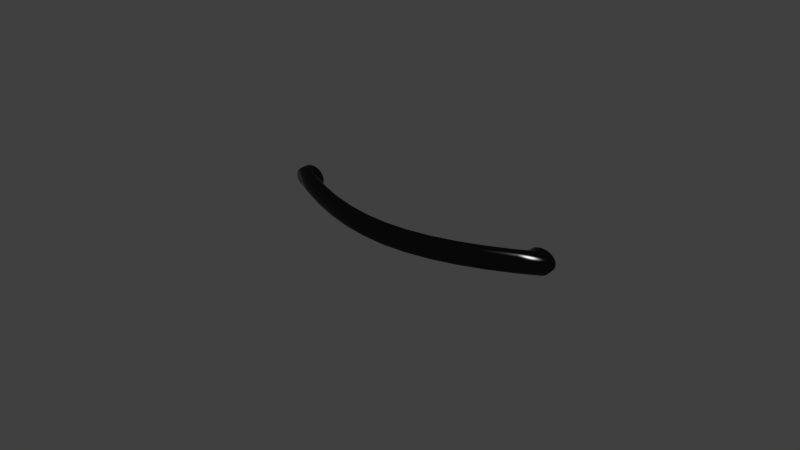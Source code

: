 # Source: 102.47.319.blend  (saved by Blender 2.78.0; exported with 4.5.12 LTS)
import bpy
from mathutils import Matrix  # noqa: F401  (used for matrix-valued properties, if any)

bpy.ops.wm.read_factory_settings(use_empty=True)
scene = bpy.context.scene
scene.name = 'Scene'

# ---- collections
col_collection_1 = bpy.data.collections.new('Collection 1'); scene.collection.children.link(col_collection_1)

# ---- materials (node trees are filled in below, after node groups)
mat_black_anodized_metal = bpy.data.materials.new('Black Anodized Metal')
mat_black_anodized_metal.alpha_threshold = 0.0
mat_black_anodized_metal.diffuse_color = (0.01096, 0.01096, 0.01096, 1.0)
mat_black_anodized_metal.roughness = 0.5
mat_black_anodized_metal.line_color = (0.0, 0.0, 0.0, 1.0)

# ---- node groups
ng_specularreflexion_005 = bpy.data.node_groups.new('SpecularReflexion.005', 'ShaderNodeTree')
_s = ng_specularreflexion_005.interface.new_socket(name='Shader', in_out='OUTPUT', socket_type='NodeSocketShader')
_s = ng_specularreflexion_005.interface.new_socket(name='Shader', in_out='INPUT', socket_type='NodeSocketShader')
_s = ng_specularreflexion_005.interface.new_socket(name='Fac', in_out='INPUT', socket_type='NodeSocketFloat')
_s.default_value = 0.03
_s.min_value = 0.0
_s.max_value = 1.0
_s = ng_specularreflexion_005.interface.new_socket(name='ColorSpec', in_out='INPUT', socket_type='NodeSocketColor')
_s.default_value = (0.8, 0.8, 0.8, 1.0)
_s = ng_specularreflexion_005.interface.new_socket(name='RoughReflex', in_out='INPUT', socket_type='NodeSocketFloat')
_s.default_value = 0.01
_s.min_value = 0.0
_s.max_value = 1.0
_N = ng_specularreflexion_005.nodes; _L = ng_specularreflexion_005.links
n0 = _N.new('ShaderNodeBsdfAnisotropic'); n0.name = 'Glossy BSDF.002'; n0.location = (-104, -59)
n0.width = 175
n0.distribution = 'BECKMANN'
n1 = _N.new('ShaderNodeMixShader'); n1.name = 'Mix Shader.001'; n1.location = (101, 59)
n1.width = 128
n2 = _N.new('NodeGroupOutput'); n2.name = 'Group Output'; n2.location = (299, 48)
n2.width = 118
n3 = _N.new('NodeGroupInput'); n3.name = 'Group Input'; n3.location = (-322, 47)
n4 = _N.new('ShaderNodeMath'); n4.name = 'Math'; n4.location = (0, 0)
n4.operation = 'POWER'
_L.new(n1.outputs[0], n2.inputs[0])
_L.new(n0.outputs[0], n1.inputs[2])
_L.new(n3.outputs[0], n1.inputs[1])
_L.new(n3.outputs[2], n0.inputs[0])
_L.new(n3.outputs[1], n1.inputs[0])
_L.new(n3.outputs[3], n4.inputs[0])
_L.new(n4.outputs[0], n0.inputs[1])
n2.is_active_output = True
ng_contrastglossy_005 = bpy.data.node_groups.new('ContrastGlossy.005', 'ShaderNodeTree')
_s = ng_contrastglossy_005.interface.new_socket(name='Shader', in_out='OUTPUT', socket_type='NodeSocketShader')
_s = ng_contrastglossy_005.interface.new_socket(name='MixFactor', in_out='INPUT', socket_type='NodeSocketFloat')
_s.default_value = 0.5
_s.min_value = 0.0
_s.max_value = 1.0
_s = ng_contrastglossy_005.interface.new_socket(name='BaseColor', in_out='INPUT', socket_type='NodeSocketColor')
_s.default_value = (0.5, 0.5, 0.5, 1.0)
_N = ng_contrastglossy_005.nodes; _L = ng_contrastglossy_005.links
n0 = _N.new('ShaderNodeMath'); n0.name = 'Add'; n0.location = (-15, 244)
n0.width = 130
n0.inputs[0].default_value = 0.1
n1 = _N.new('ShaderNodeBsdfAnisotropic'); n1.name = 'Glossy BSDF'; n1.location = (212, 75)
n1.width = 167
n1.distribution = 'BECKMANN'
n2 = _N.new('ShaderNodeMath'); n2.name = 'Add.001'; n2.location = (-174, 244)
n2.width = 128
n2.operation = 'MULTIPLY'
n2.inputs[1].default_value = 0.2
n3 = _N.new('ShaderNodeBrightContrast'); n3.name = 'Bright/Contrast'; n3.location = (-249, -22)
n3.inputs[1].default_value = -0.2
n4 = _N.new('ShaderNodeBrightContrast'); n4.name = 'Bright/Contrast.001'; n4.location = (-249, -142)
n4.width = 142
n4.inputs[1].default_value = 0.5
n5 = _N.new('ShaderNodeFresnel'); n5.name = 'Fresnel'; n5.location = (-415, 217)
n5.width = 150
n5.inputs[0].default_value = 2.0
n6 = _N.new('NodeGroupOutput'); n6.name = 'Group Output'; n6.location = (596, 139)
n7 = _N.new('ShaderNodeMix'); n7.name = 'Mix.001'; n7.location = (21, -123)
n7.width = 100
n7.data_type = 'RGBA'
n8 = _N.new('ShaderNodeMix'); n8.name = 'Mix'; n8.location = (21, 61)
n8.width = 100
n8.data_type = 'RGBA'
n9 = _N.new('ShaderNodeBsdfAnisotropic'); n9.name = 'Glossy BSDF.001'; n9.location = (214, -95)
n9.width = 165
n9.distribution = 'BECKMANN'
n10 = _N.new('ShaderNodeMixShader'); n10.name = 'Mix Shader'; n10.location = (431, 155)
n10.width = 131
n11 = _N.new('NodeGroupInput'); n11.name = 'Group Input'; n11.location = (-713, 79)
n12 = _N.new('ShaderNodeMath'); n12.name = 'Math'; n12.location = (0, 0)
n12.operation = 'POWER'
n13 = _N.new('ShaderNodeMath'); n13.name = 'Math.001'; n13.location = (0, 0)
n13.operation = 'POWER'
_L.new(n1.outputs[0], n10.inputs[1])
_L.new(n3.outputs[0], n8.inputs[6])
_L.new(n10.outputs[0], n6.inputs[0])
_L.new(n11.outputs[0], n10.inputs[0])
_L.new(n8.outputs[2], n1.inputs[0])
_L.new(n7.outputs[2], n9.inputs[0])
_L.new(n4.outputs[0], n7.inputs[7])
_L.new(n3.outputs[0], n7.inputs[6])
_L.new(n2.outputs[0], n0.inputs[1])
_L.new(n5.outputs[0], n8.inputs[0])
_L.new(n5.outputs[0], n7.inputs[0])
_L.new(n5.outputs[0], n2.inputs[0])
_L.new(n9.outputs[0], n10.inputs[2])
_L.new(n11.outputs[1], n3.inputs[0])
_L.new(n11.outputs[1], n4.inputs[0])
_L.new(n11.outputs[1], n8.inputs[7])
_L.new(n0.outputs[0], n12.inputs[0])
_L.new(n12.outputs[0], n1.inputs[1])
_L.new(n0.outputs[0], n13.inputs[0])
_L.new(n13.outputs[0], n9.inputs[1])
n6.is_active_output = True
ng_colors_005 = bpy.data.node_groups.new('Colors.005', 'ShaderNodeTree')
_s = ng_colors_005.interface.new_socket(name='White08', in_out='OUTPUT', socket_type='NodeSocketColor')
_s.default_value = (0.8, 0.8, 0.8, 1.0)
_s = ng_colors_005.interface.new_socket(name='Gray', in_out='OUTPUT', socket_type='NodeSocketColor')
_s.default_value = (0.4, 0.4, 0.4, 1.0)
_s = ng_colors_005.interface.new_socket(name='DarkGray', in_out='OUTPUT', socket_type='NodeSocketColor')
_s.default_value = (0.03475, 0.03475, 0.03475, 1.0)
_s = ng_colors_005.interface.new_socket(name='Yellow', in_out='OUTPUT', socket_type='NodeSocketColor')
_s.default_value = (0.8, 0.8, 0.0, 1.0)
_s = ng_colors_005.interface.new_socket(name='Orange', in_out='OUTPUT', socket_type='NodeSocketColor')
_s.default_value = (0.5, 0.2271, 0.0, 1.0)
_s = ng_colors_005.interface.new_socket(name='Red', in_out='OUTPUT', socket_type='NodeSocketColor')
_s.default_value = (0.467, 0.0, 0.0, 1.0)
_s = ng_colors_005.interface.new_socket(name='Pink', in_out='OUTPUT', socket_type='NodeSocketColor')
_s.default_value = (0.7, 0.3, 0.5, 1.0)
_s = ng_colors_005.interface.new_socket(name='DarkPink', in_out='OUTPUT', socket_type='NodeSocketColor')
_s.default_value = (0.4, 0.0, 0.2, 1.0)
_s = ng_colors_005.interface.new_socket(name='Purple', in_out='OUTPUT', socket_type='NodeSocketColor')
_s.default_value = (0.103, 0.0, 0.103, 1.0)
_s = ng_colors_005.interface.new_socket(name='Green', in_out='OUTPUT', socket_type='NodeSocketColor')
_s.default_value = (0.0, 0.1, 0.0, 1.0)
_s = ng_colors_005.interface.new_socket(name='Sky', in_out='OUTPUT', socket_type='NodeSocketColor')
_s.default_value = (0.0, 0.3, 0.8, 1.0)
_s = ng_colors_005.interface.new_socket(name='Blue', in_out='OUTPUT', socket_type='NodeSocketColor')
_s.default_value = (0.0, 0.0, 0.467, 1.0)
_s = ng_colors_005.interface.new_socket(name='DarkBlue', in_out='OUTPUT', socket_type='NodeSocketColor')
_s.default_value = (0.0, 0.0, 0.1, 1.0)
_N = ng_colors_005.nodes; _L = ng_colors_005.links
n0 = _N.new('ShaderNodeRGB'); n0.name = 'RGB.009'; n0.location = (-153, -127)
n0.label = 'Yellow'
n0.hide = True
n0.outputs[0].default_value = (0.8, 0.8, 0.0, 1.0)
n1 = _N.new('ShaderNodeRGB'); n1.name = 'RGB.010'; n1.location = (-150, -224)
n1.label = 'Pink'
n1.hide = True
n1.outputs[0].default_value = (0.7, 0.3, 0.5, 1.0)
n2 = _N.new('ShaderNodeRGB'); n2.name = 'RGB.006'; n2.location = (-11, -262)
n2.label = 'DarkPink'
n2.hide = True
n2.outputs[0].default_value = (0.4, 0.0, 0.2, 1.0)
n3 = _N.new('ShaderNodeRGB'); n3.name = 'RGB.005'; n3.location = (-149, -336)
n3.label = 'Green'
n3.hide = True
n3.outputs[0].default_value = (0.0, 0.1, 0.0, 1.0)
n4 = _N.new('ShaderNodeRGB'); n4.name = 'RGB'; n4.location = (-154, -51)
n4.label = 'White08'
n4.hide = True
n4.outputs[0].default_value = (0.8, 0.8, 0.8, 1.0)
n5 = _N.new('ShaderNodeRGB'); n5.name = 'RGB.007'; n5.location = (-8, -88)
n5.label = 'DarkGray'
n5.hide = True
n5.outputs[0].default_value = (0.03475, 0.03475, 0.03475, 1.0)
n6 = _N.new('ShaderNodeRGB'); n6.name = 'RGB.012'; n6.location = (-20, -161)
n6.label = 'Orange'
n6.hide = True
n6.outputs[0].default_value = (0.5, 0.2271, 0.0, 1.0)
n7 = _N.new('ShaderNodeRGB'); n7.name = 'RGB.001'; n7.location = (122, -202)
n7.label = 'Red'
n7.hide = True
n7.outputs[0].default_value = (0.467, 0.0, 0.0, 1.0)
n8 = _N.new('ShaderNodeRGB'); n8.name = 'RGB.003'; n8.location = (125, -323)
n8.label = 'Purple'
n8.hide = True
n8.outputs[0].default_value = (0.103, 0.0, 0.103, 1.0)
n9 = _N.new('ShaderNodeRGB'); n9.name = 'RGB.002'; n9.location = (119, -417)
n9.label = 'Blue'
n9.hide = True
n9.outputs[0].default_value = (0.0, 0.0, 0.467, 1.0)
n10 = _N.new('ShaderNodeRGB'); n10.name = 'RGB.011'; n10.location = (-154, -423)
n10.label = 'DarkBlue'
n10.hide = True
n10.outputs[0].default_value = (0.0, 0.0, 0.1, 1.0)
n11 = _N.new('NodeGroupOutput'); n11.name = 'Group Output'; n11.location = (247, -233)
n12 = _N.new('ShaderNodeRGB'); n12.name = 'RGB.008'; n12.location = (-116, -490)
n12.label = 'Sky'
n12.hide = True
n12.outputs[0].default_value = (0.0, 0.3, 0.8, 1.0)
n13 = _N.new('ShaderNodeRGB'); n13.name = 'RGB.004'; n13.location = (121, -46)
n13.label = 'Black'
n13.outputs[0].default_value = (0.0, 0.0, 0.0, 1.0)
_L.new(n4.outputs[0], n11.inputs[0])
_L.new(n13.outputs[0], n11.inputs[1])
_L.new(n5.outputs[0], n11.inputs[2])
_L.new(n0.outputs[0], n11.inputs[3])
_L.new(n3.outputs[0], n11.inputs[9])
_L.new(n7.outputs[0], n11.inputs[5])
_L.new(n1.outputs[0], n11.inputs[6])
_L.new(n2.outputs[0], n11.inputs[7])
_L.new(n8.outputs[0], n11.inputs[8])
_L.new(n12.outputs[0], n11.inputs[10])
_L.new(n9.outputs[0], n11.inputs[11])
_L.new(n10.outputs[0], n11.inputs[12])
_L.new(n6.outputs[0], n11.inputs[4])
n11.is_active_output = True

# ---- material node trees
mat_black_anodized_metal.use_nodes = True; mat_black_anodized_metal.node_tree.nodes.clear()
_N = mat_black_anodized_metal.node_tree.nodes; _L = mat_black_anodized_metal.node_tree.links
n0 = _N.new('ShaderNodeOutputMaterial'); n0.name = 'Material Output'; n0.location = (325, 69)
n0.width = 147
n1 = _N.new('ShaderNodeLayerWeight'); n1.name = 'Layer Weight'; n1.location = (-305, 45)
n1.width = 150
n2 = _N.new('ShaderNodeFresnel'); n2.name = 'Fresnel'; n2.location = (-461, 39)
n2.width = 135
n2.inputs[0].default_value = 1.45
n3 = _N.new('ShaderNodeGroup'); n3.name = 'NodeGroup'; n3.location = (102, 75)
n3.width = 188
n3.node_tree = ng_specularreflexion_005
n3.inputs[1].default_value = 0.05
n3.inputs[2].default_value = (0.8, 0.8, 0.8, 1.0)
n3.inputs[3].default_value = 0.08
n4 = _N.new('ShaderNodeGroup'); n4.name = 'NodeGroup.001'; n4.location = (-114, 31)
n4.width = 179
n4.node_tree = ng_contrastglossy_005
n5 = _N.new('ShaderNodeGroup'); n5.name = 'Colors'; n5.location = (-311, -81)
n5.width = 153
n5.node_tree = ng_colors_005
_L.new(n3.outputs[0], n0.inputs[0])
_L.new(n4.outputs[0], n3.inputs[0])
_L.new(n2.outputs[0], n1.inputs[0])
_L.new(n1.outputs[1], n4.inputs[0])
_L.new(n5.outputs[1], n4.inputs[1])
n0.is_active_output = True

# ---- world
world_world = bpy.data.worlds.new('World'); scene.world = world_world
world_world.color = (0.05088, 0.05088, 0.05088)
world_world.use_sun_shadow = False
world_world.sun_shadow_jitter_overblur = 0.0
world_world.cycles.sampling_method = 'NONE'
world_world.cycles.sample_map_resolution = 256

# ---- meshes
me_mesh = bpy.data.meshes.new('Mesh')
me_mesh.from_pydata([(-0.0762, -0.006367, -2.919e-10), (-0.06371, -0.01614, -1.847e-08), (-0.06369, -0.01611, 0.0008614), (-0.07617, -0.006339, 0.0008614), (-0.07617, -0.006339, -0.0008614), (-0.06369, -0.01611, -0.0008615), (-0.05115, -0.02477, -3.343e-08), (-0.05113, -0.02474, 0.0008614), (-0.07615, -0.006323, 0.001023), (-0.06361, -0.01602, 0.001688), (-0.07599, -0.006323, 0.001688), (-0.07599, -0.006323, -0.001688), (-0.06361, -0.01602, -0.001688), (-0.07615, -0.006323, -0.001023), (-0.05113, -0.02474, -0.0008615), (-0.03849, -0.03189, -4.517e-08), (-0.03847, -0.03186, 0.0008614), (-0.05106, -0.02465, 0.001688), (-0.06348, -0.01588, 0.002471), (-0.07568, -0.006323, 0.002471), (-0.07568, -0.006323, -0.002471), (-0.06348, -0.01588, -0.002471), (-0.05106, -0.02465, -0.001688), (-0.03847, -0.03186, -0.0008615), (-0.02573, -0.03725, -5.363e-08), (-0.02572, -0.03722, 0.0008614), (-0.03842, -0.03176, 0.001688), (-0.05095, -0.0245, 0.002471), (-0.06331, -0.01569, 0.003204), (-0.07525, -0.006323, 0.003205), (-0.07525, -0.006323, -0.003205), (-0.06331, -0.01569, -0.003205), (-0.05095, -0.0245, -0.002471), (-0.03842, -0.03176, -0.001688), (-0.02572, -0.03722, -0.0008615), (-0.01289, -0.04069, -5.875e-08), (-0.01289, -0.04065, 0.0008614), (-0.02568, -0.03711, 0.001688), (-0.03833, -0.03161, 0.002471), (-0.0508, -0.0243, 0.003204), (-0.0631, -0.01546, 0.00388), (-0.07472, -0.006323, 0.00388), (-0.07472, -0.006323, -0.00388), (-0.0631, -0.01546, -0.00388), (-0.0508, -0.0243, -0.003205), (-0.03833, -0.03161, -0.002471), (-0.02568, -0.03711, -0.001688), (-0.01289, -0.04065, -0.0008615), (7.356e-09, -0.04188, -6.048e-08), (7.439e-09, -0.04184, 0.0008614), (-0.01287, -0.04054, 0.001688), (-0.02562, -0.03694, 0.002471), (-0.03821, -0.0314, 0.003204), (-0.05062, -0.02405, 0.00388), (-0.06285, -0.01518, 0.00449), (-0.0741, -0.006323, 0.00449), (-0.0741, -0.006323, -0.00449), (-0.06285, -0.01518, -0.00449), (-0.05062, -0.02405, -0.00388), (-0.03821, -0.0314, -0.003205), (-0.02562, -0.03694, -0.002471), (-0.01287, -0.04054, -0.001688), (7.4e-09, -0.04184, -0.0008615), (0.01289, -0.04069, -5.88e-08), (0.01289, -0.04065, 0.0008614), (7.514e-09, -0.04173, 0.001688), (-0.01283, -0.04036, 0.002471), (-0.02554, -0.03672, 0.003204), (-0.03807, -0.03113, 0.00388), (-0.0504, -0.02376, 0.00449), (-0.06256, -0.01487, 0.005027), (-0.07339, -0.006325, 0.005027), (-0.07339, -0.006325, -0.005027), (-0.06256, -0.01487, -0.005027), (-0.0504, -0.02376, -0.00449), (-0.02554, -0.03672, -0.003205), (-0.01283, -0.04036, -0.002471), (7.234e-09, -0.04173, -0.001688), (0.01289, -0.04065, -0.0008615), (0.02573, -0.03725, -5.374e-08), (0.02572, -0.03722, 0.0008614), (0.01287, -0.04054, 0.001688), (7.446e-09, -0.04155, 0.002471), (-0.01279, -0.04012, 0.003204), (-0.02544, -0.03644, 0.00388), (-0.03789, -0.03082, 0.00449), (-0.05016, -0.02343, 0.005027), (-0.06224, -0.01453, 0.005483), (-0.07261, -0.006329, 0.005483), (-0.07261, -0.006329, -0.005483), (-0.06224, -0.01453, -0.005483), (-0.05016, -0.02343, -0.005027), (-0.03807, -0.03113, -0.00388), (-0.01279, -0.04012, -0.003205), (7.13e-09, -0.04155, -0.002471), (0.01287, -0.04054, -0.001688), (0.02572, -0.03722, -0.0008615), (0.03849, -0.03189, -4.533e-08), (0.03847, -0.03186, 0.0008614), (0.02568, -0.03711, 0.001688), (0.01283, -0.04036, 0.002471), (7.369e-09, -0.04131, 0.003204), (-0.01274, -0.03983, 0.00388), (-0.02531, -0.03612, 0.00449), (-0.0377, -0.03047, 0.005027), (-0.04989, -0.02306, 0.005483), (-0.0619, -0.01415, 0.005851), (-0.07175, -0.006336, 0.005851), (-0.07175, -0.006336, -0.005851), (-0.0619, -0.01415, -0.005851), (-0.04989, -0.02306, -0.005483), (-0.03789, -0.03082, -0.00449), (-0.02544, -0.03644, -0.00388), (-0.01274, -0.03983, -0.00388), (7.021e-09, -0.04131, -0.003205), (0.01283, -0.04036, -0.002471), (0.02568, -0.03711, -0.001688), (0.03847, -0.03186, -0.0008615), (0.05115, -0.02477, -3.364e-08), (0.05113, -0.02474, 0.0008614), (0.03842, -0.03176, 0.001688), (0.02562, -0.03694, 0.002471), (0.01279, -0.04012, 0.003204), (7.371e-09, -0.041, 0.00388), (-0.01267, -0.03948, 0.00449), (-0.02518, -0.03575, 0.005027), (-0.03748, -0.03008, 0.005483), (-0.04959, -0.02266, 0.005851), (-0.06154, -0.01375, 0.006123), (-0.07084, -0.006346, 0.006123), (-0.07084, -0.006346, -0.006123), (-0.06154, -0.01375, -0.006123), (-0.04959, -0.02266, -0.005851), (-0.0377, -0.03047, -0.005027), (-0.02531, -0.03612, -0.00449), (7.093e-09, -0.041, -0.00388), (0.01279, -0.04012, -0.003205), (0.02562, -0.03694, -0.002471), (0.03842, -0.03176, -0.001688), (0.05113, -0.02474, -0.0008615), (0.06371, -0.01614, -1.871e-08), (0.06369, -0.01611, 0.0008614), (0.05106, -0.02465, 0.001688), (0.03833, -0.03161, 0.002471), (0.02554, -0.03672, 0.003204), (0.01274, -0.03983, 0.00388), (7.364e-09, -0.04065, 0.00449), (-0.0126, -0.03908, 0.005027), (-0.02502, -0.03533, 0.005483), (-0.03724, -0.02965, 0.005851), (-0.04928, -0.02223, 0.006123), (-0.06115, -0.01333, 0.006292), (-0.06989, -0.006359, 0.006292), (-0.06989, -0.006359, -0.006292), (-0.06115, -0.01333, -0.006292), (-0.04928, -0.02223, -0.006123), (-0.03724, -0.02965, -0.005851), (-0.03748, -0.03008, -0.005483), (-0.01267, -0.03948, -0.00449), (6.89e-09, -0.04065, -0.00449), (0.01274, -0.03983, -0.00388), (0.02554, -0.03672, -0.003205), (0.03833, -0.03161, -0.002471), (0.05106, -0.02465, -0.001688), (0.06369, -0.01611, -0.0008615), (0.0762, -0.006367, -5.633e-10), (0.07617, -0.006339, 0.0008614), (0.06361, -0.01602, 0.001688), (0.05095, -0.0245, 0.002471), (0.03821, -0.0314, 0.003204), (0.02544, -0.03644, 0.00388), (0.01267, -0.03948, 0.00449), (7.217e-09, -0.04024, 0.005027), (-0.01252, -0.03864, 0.005483), (-0.02486, -0.03488, 0.005851), (-0.03699, -0.02919, 0.006123), (-0.04894, -0.02178, 0.006292), (-0.06075, -0.01289, 0.00635), (-0.06889, -0.006377, 0.00635), (-0.06889, -0.006377, -0.00635), (-0.06075, -0.01289, -0.00635), (-0.04894, -0.02178, -0.006292), (-0.03699, -0.02919, -0.006123), (-0.02502, -0.03533, -0.005483), (-0.02518, -0.03575, -0.005027), (-0.0126, -0.03908, -0.005027), (6.82e-09, -0.04024, -0.005027), (0.01267, -0.03948, -0.00449), (0.02544, -0.03644, -0.00388), (0.03821, -0.0314, -0.003205), (0.05095, -0.0245, -0.002471), (0.06361, -0.01602, -0.001688), (0.07617, -0.006339, -0.0008614), (0.07599, -0.006323, 0.001688), (0.07615, -0.006323, 0.001023), (0.06348, -0.01588, 0.002471), (0.0508, -0.0243, 0.003204), (0.03807, -0.03113, 0.00388), (0.02531, -0.03612, 0.00449), (0.0126, -0.03908, 0.005027), (7.334e-09, -0.03979, 0.005483), (-0.01244, -0.03816, 0.005851), (-0.02468, -0.03439, 0.006123), (-0.03673, -0.02871, 0.006292), (-0.0486, -0.02131, 0.00635), (-0.06034, -0.01245, 0.006292), (-0.06789, -0.006397, 0.006292), (-0.06789, -0.006397, -0.006292), (-0.06034, -0.01245, -0.006292), (-0.0486, -0.02131, -0.00635), (-0.03673, -0.02871, -0.006292), (-0.02468, -0.03439, -0.006123), (-0.02486, -0.03488, -0.005851), (-0.01252, -0.03864, -0.005483), (6.747e-09, -0.03979, -0.005483), (0.0126, -0.03908, -0.005027), (0.02531, -0.03612, -0.00449), (0.0508, -0.0243, -0.003205), (0.06348, -0.01588, -0.002471), (0.07615, -0.006323, -0.001023), (0.07599, -0.006323, -0.001688), (0.07568, -0.006323, 0.002471), (0.06331, -0.01569, 0.003204), (0.05062, -0.02405, 0.00388), (0.03789, -0.03082, 0.00449), (0.02518, -0.03575, 0.005027), (0.01252, -0.03864, 0.005483), (7.089e-09, -0.03931, 0.005851), (-0.01235, -0.03765, 0.006123), (-0.02449, -0.03388, 0.006292), (-0.03645, -0.02821, 0.00635), (-0.04825, -0.02084, 0.006292), (-0.05996, -0.01203, 0.006123), (-0.06693, -0.006421, 0.006123), (-0.06693, -0.006421, -0.006123), (-0.05996, -0.01203, -0.006123), (-0.04825, -0.02084, -0.006292), (-0.03645, -0.02821, -0.00635), (-0.02449, -0.03388, -0.006292), (-0.01235, -0.03765, -0.006123), (-0.01244, -0.03816, -0.005851), (6.485e-09, -0.03931, -0.005851), (0.01252, -0.03864, -0.005483), (0.03807, -0.03113, -0.00388), (0.06331, -0.01569, -0.003205), (0.07568, -0.006323, -0.002471), (0.07525, -0.006323, 0.003205), (0.0631, -0.01546, 0.00388), (0.0504, -0.02376, 0.00449), (0.0377, -0.03047, 0.005027), (0.02502, -0.03533, 0.005483), (0.01244, -0.03816, 0.005851), (7.11e-09, -0.03879, 0.006123), (-0.01225, -0.03712, 0.006292), (-0.0243, -0.03335, 0.00635), (-0.03617, -0.02771, 0.006292), (-0.04792, -0.02039, 0.006123), (-0.05959, -0.01163, 0.005851), (-0.06602, -0.006445, 0.005851), (-0.06602, -0.006445, -0.005851), (-0.05959, -0.01163, -0.005851), (-0.04792, -0.02039, -0.006123), (-0.03617, -0.02771, -0.006292), (-0.0243, -0.03335, -0.00635), (-0.01225, -0.03712, -0.006292), (6.493e-09, -0.03879, -0.006123), (0.01244, -0.03816, -0.005851), (0.02502, -0.03533, -0.005483), (0.02518, -0.03575, -0.005027), (0.03789, -0.03082, -0.00449), (0.05062, -0.02405, -0.00388), (0.0631, -0.01546, -0.00388), (0.07525, -0.006323, -0.003205), (0.07472, -0.006323, 0.00388), (0.06285, -0.01518, 0.00449), (0.05016, -0.02343, 0.005027), (0.03748, -0.03008, 0.005483), (0.02486, -0.03488, 0.005851), (0.01235, -0.03765, 0.006123), (6.922e-09, -0.03824, 0.006292), (-0.01215, -0.03656, 0.00635), (-0.0241, -0.03281, 0.006292), (-0.0359, -0.02723, 0.006123), (-0.0476, -0.01997, 0.005851), (-0.05925, -0.01126, 0.005483), (-0.06516, -0.006471, 0.005483), (-0.06516, -0.006471, -0.005483), (-0.05925, -0.01126, -0.005483), (-0.0476, -0.01997, -0.005851), (-0.0359, -0.02723, -0.006123), (-0.0241, -0.03281, -0.006292), (-0.01215, -0.03656, -0.00635), (6.366e-09, -0.03824, -0.006292), (0.01235, -0.03765, -0.006123), (0.02486, -0.03488, -0.005851), (0.0377, -0.03047, -0.005027), (0.0504, -0.02376, -0.00449), (0.06285, -0.01518, -0.00449), (0.07472, -0.006323, -0.00388), (0.0741, -0.006323, 0.00449), (0.06256, -0.01487, 0.005027), (0.04989, -0.02306, 0.005483), (0.03724, -0.02965, 0.005851), (0.02468, -0.03439, 0.006123), (0.01225, -0.03712, 0.006292), (6.797e-09, -0.03767, 0.00635), (-0.01205, -0.03599, 0.006292), (-0.02392, -0.0323, 0.006123), (-0.03565, -0.02677, 0.005851), (-0.04731, -0.01957, 0.005483), (-0.05893, -0.01091, 0.005027), (-0.06438, -0.006497, 0.005027), (-0.06438, -0.006497, -0.005027), (-0.05893, -0.01091, -0.005027), (-0.04731, -0.01957, -0.005483), (-0.03565, -0.02677, -0.005851), (-0.02392, -0.0323, -0.006123), (-0.01205, -0.03599, -0.006292), (6.238e-09, -0.03767, -0.00635), (0.01225, -0.03712, -0.006292), (0.02468, -0.03439, -0.006123), (0.03748, -0.03008, -0.005483), (0.05016, -0.02343, -0.005027), (0.06256, -0.01487, -0.005027), (0.0741, -0.006323, -0.00449), (0.07339, -0.006325, 0.005027), (0.06224, -0.01453, 0.005483), (0.04959, -0.02266, 0.005851), (0.03699, -0.02919, 0.006123), (0.02449, -0.03388, 0.006292), (0.01215, -0.03656, 0.00635), (6.669e-09, -0.03709, 0.006292), (-0.01195, -0.03546, 0.006123), (-0.02374, -0.03181, 0.005851), (-0.03542, -0.02634, 0.005483), (-0.04704, -0.0192, 0.005027), (-0.05865, -0.01061, 0.00449), (-0.06367, -0.006522, 0.00449), (-0.06367, -0.006522, -0.00449), (-0.05865, -0.01061, -0.00449), (-0.04704, -0.0192, -0.005027), (-0.02374, -0.03181, -0.005851), (-0.01195, -0.03546, -0.006123), (6.113e-09, -0.03709, -0.006292), (0.01215, -0.03656, -0.00635), (0.02449, -0.03388, -0.006292), (0.03699, -0.02919, -0.006123), (0.03724, -0.02965, -0.005851), (0.04989, -0.02306, -0.005483), (0.06224, -0.01453, -0.005483), (0.07339, -0.006325, -0.005027), (0.07261, -0.006329, 0.005483), (0.0619, -0.01415, 0.005851), (0.04928, -0.02223, 0.006123), (0.03673, -0.02871, 0.006292), (0.0243, -0.03335, 0.00635), (0.01205, -0.03599, 0.006292), (6.541e-09, -0.03655, 0.006123), (-0.01186, -0.03495, 0.005851), (-0.02357, -0.03136, 0.005483), (-0.0352, -0.02595, 0.005027), (-0.04679, -0.01887, 0.00449), (-0.0584, -0.01033, 0.00388), (-0.06305, -0.006545, 0.00388), (-0.06305, -0.006545, -0.00388), (-0.0584, -0.01033, -0.00388), (-0.03542, -0.02634, -0.005483), (-0.01186, -0.03495, -0.005851), (5.925e-09, -0.03655, -0.006123), (0.01205, -0.03599, -0.006292), (0.0243, -0.03335, -0.00635), (0.03673, -0.02871, -0.006292), (0.04928, -0.02223, -0.006123), (0.04959, -0.02266, -0.005851), (0.0619, -0.01415, -0.005851), (0.07261, -0.006329, -0.005483), (0.07175, -0.006336, 0.005851), (0.06154, -0.01375, 0.006123), (0.04894, -0.02178, 0.006292), (0.03645, -0.02821, 0.00635), (0.0241, -0.03281, 0.006292), (0.01195, -0.03546, 0.006123), (6.55e-09, -0.03602, 0.005851), (-0.01177, -0.03447, 0.005483), (-0.02342, -0.03094, 0.005027), (-0.035, -0.02559, 0.00449), (-0.04658, -0.01858, 0.00388), (-0.05818, -0.0101, 0.003204), (-0.06252, -0.006566, 0.003205), (-0.06252, -0.006566, -0.003205), (-0.05818, -0.0101, -0.003205), (-0.04679, -0.01887, -0.00449), (-0.0352, -0.02595, -0.005027), (-0.02357, -0.03136, -0.005483), (-0.01177, -0.03447, -0.005483), (5.946e-09, -0.03602, -0.005851), (0.01195, -0.03546, -0.006123), (0.0241, -0.03281, -0.006292), (0.03645, -0.02821, -0.00635), (0.04894, -0.02178, -0.006292), (0.06154, -0.01375, -0.006123), (0.07175, -0.006336, -0.005851), (0.07084, -0.006346, 0.006123), (0.06115, -0.01333, 0.006292), (0.0486, -0.02131, 0.00635), (0.03617, -0.02771, 0.006292), (0.02392, -0.0323, 0.006123), (0.01186, -0.03495, 0.005851), (6.288e-09, -0.03554, 0.005483), (-0.0117, -0.03403, 0.005027), (-0.02328, -0.03056, 0.00449), (-0.03483, -0.02528, 0.00388), (-0.04639, -0.01834, 0.003204), (-0.05801, -0.009915, 0.002471), (-0.06209, -0.006584, 0.002471), (-0.06209, -0.006584, -0.002471), (-0.05801, -0.009915, -0.002471), (-0.04658, -0.01858, -0.00388), (-0.02342, -0.03094, -0.005027), (5.701e-09, -0.03554, -0.005483), (0.01186, -0.03495, -0.005851), (0.02392, -0.0323, -0.006123), (0.03617, -0.02771, -0.006292), (0.0486, -0.02131, -0.00635), (0.06115, -0.01333, -0.006292), (0.07084, -0.006346, -0.006123), (0.06989, -0.006359, 0.006292), (0.06075, -0.01289, 0.00635), (0.04825, -0.02084, 0.006292), (0.0359, -0.02723, 0.006123), (0.02374, -0.03181, 0.005851), (0.01177, -0.03447, 0.005483), (6.215e-09, -0.03509, 0.005027), (-0.01162, -0.03363, 0.00449), (-0.02316, -0.03023, 0.00388), (-0.03468, -0.02502, 0.003204), (-0.04624, -0.01814, 0.002471), (-0.05788, -0.009778, 0.001688), (-0.06178, -0.006597, 0.001688), (-0.06178, -0.006597, -0.001688), (-0.05788, -0.009778, -0.001688), (-0.04624, -0.01814, -0.002471), (-0.04639, -0.01834, -0.003205), (-0.035, -0.02559, -0.00449), (-0.0117, -0.03403, -0.005027), (5.818e-09, -0.03509, -0.005027), (0.01177, -0.03447, -0.005483), (0.02374, -0.03181, -0.005851), (0.0359, -0.02723, -0.006123), (0.04825, -0.02084, -0.006292), (0.06075, -0.01289, -0.00635), (0.06989, -0.006359, -0.006292), (0.06889, -0.006377, 0.00635), (0.06034, -0.01245, 0.006292), (0.04792, -0.02039, 0.006123), (0.03565, -0.02677, 0.005851), (0.02357, -0.03136, 0.005483), (0.0117, -0.03403, 0.005027), (6.145e-09, -0.03468, 0.00449), (-0.01156, -0.03328, 0.00388), (-0.02306, -0.02994, 0.003204), (-0.03456, -0.0248, 0.002471), (-0.04613, -0.01799, 0.001688), (-0.05781, -0.009692, 0.0008614), (-0.06158, -0.006605, 0.0008614), (-0.06158, -0.006605, -0.0008614), (-0.05781, -0.009692, -0.0008614), (-0.04613, -0.01799, -0.001688), (-0.03468, -0.02502, -0.003205), (-0.03483, -0.02528, -0.00388), (-0.02328, -0.03056, -0.00449), (-0.01162, -0.03363, -0.00449), (5.671e-09, -0.03468, -0.00449), (0.0117, -0.03403, -0.005027), (0.02357, -0.03136, -0.005483), (0.03565, -0.02677, -0.005851), (0.04792, -0.02039, -0.006123), (0.06034, -0.01245, -0.006292), (0.06889, -0.006377, -0.00635), (0.06789, -0.006397, 0.006292), (0.05996, -0.01203, 0.006123), (0.0476, -0.01997, 0.005851), (0.03542, -0.02634, 0.005483), (0.02342, -0.03094, 0.005027), (0.01162, -0.03363, 0.00449), (5.942e-09, -0.03433, 0.00388), (-0.01151, -0.03298, 0.003204), (-0.02298, -0.02972, 0.002471), (-0.03448, -0.02465, 0.001688), (-0.04607, -0.0179, 0.0008614), (-0.05778, -0.009663, -5.205e-09), (-0.06151, -0.006609, 2.207e-10), (-0.04607, -0.0179, -0.0008615), (-0.03448, -0.02465, -0.001688), (-0.03456, -0.0248, -0.002471), (-0.01156, -0.03328, -0.00388), (5.664e-09, -0.03433, -0.00388), (0.01162, -0.03363, -0.00449), (0.0476, -0.01997, -0.005851), (0.05996, -0.01203, -0.006123), (0.06789, -0.006397, -0.006292), (0.06693, -0.006421, 0.006123), (0.05959, -0.01163, 0.005851), (0.04731, -0.01957, 0.005483), (0.0352, -0.02595, 0.005027), (0.02328, -0.03056, 0.00449), (0.01156, -0.03328, 0.00388), (6.014e-09, -0.03402, 0.003204), (-0.01146, -0.03274, 0.002471), (-0.02291, -0.02955, 0.001688), (-0.03442, -0.02455, 0.0008614), (-0.04604, -0.01787, -1.915e-08), (-0.03442, -0.02455, -0.0008615), (-0.02291, -0.02955, -0.001688), (-0.02298, -0.02972, -0.002471), (-0.02306, -0.02994, -0.003205), (-0.02316, -0.03023, -0.00388), (-0.01151, -0.03298, -0.003205), (5.665e-09, -0.03402, -0.003205), (0.01156, -0.03328, -0.00388), (0.02342, -0.03094, -0.005027), (0.03542, -0.02634, -0.005483), (0.05959, -0.01163, -0.005851), (0.06693, -0.006421, -0.006123), (0.06602, -0.006445, 0.005851), (0.05925, -0.01126, 0.005483), (0.04704, -0.0192, 0.005027), (0.035, -0.02559, 0.00449), (0.02316, -0.03023, 0.00388), (0.01151, -0.03298, 0.003204), (5.905e-09, -0.03378, 0.002471), (-0.01143, -0.03257, 0.001688), (-0.02288, -0.02944, 0.0008614), (-0.0344, -0.02452, -2.989e-08), (-0.02288, -0.02944, -0.0008615), (-0.01143, -0.03257, -0.001688), (-0.01146, -0.03274, -0.002471), (5.589e-09, -0.03378, -0.002471), (0.01151, -0.03298, -0.003205), (0.02328, -0.03056, -0.00449), (0.04731, -0.01957, -0.005483), (0.05925, -0.01126, -0.005483), (0.06602, -0.006445, -0.005851), (0.06516, -0.006471, 0.005483), (0.05893, -0.01091, 0.005027), (0.04679, -0.01887, 0.00449), (0.03483, -0.02528, 0.00388), (0.02306, -0.02994, 0.003204), (0.01146, -0.03274, 0.002471), (5.801e-09, -0.0336, 0.001688), (-0.01141, -0.03246, 0.0008614), (-0.02286, -0.02941, -3.75e-08), (-0.01141, -0.03246, -0.0008615), (5.52e-09, -0.0336, -0.001688), (0.01146, -0.03274, -0.002471), (0.02316, -0.03023, -0.00388), (0.0352, -0.02595, -0.005027), (0.04704, -0.0192, -0.005027), (0.05893, -0.01091, -0.005027), (0.06516, -0.006471, -0.005483), (0.06438, -0.006497, 0.005027), (0.05865, -0.01061, 0.00449), (0.04658, -0.01858, 0.00388), (0.03468, -0.02502, 0.003204), (0.02298, -0.02972, 0.002471), (0.01143, -0.03257, 0.001688), (5.635e-09, -0.03349, 0.0008614), (-0.01141, -0.03242, -4.201e-08), (5.596e-09, -0.03349, -0.0008615), (0.01143, -0.03257, -0.001688), (0.02298, -0.02972, -0.002471), (0.02306, -0.02994, -0.003205), (0.035, -0.02559, -0.00449), (0.04679, -0.01887, -0.00449), (0.06438, -0.006497, -0.005027), (0.06367, -0.006522, 0.00449), (0.0584, -0.01033, 0.00388), (0.04639, -0.01834, 0.003204), (0.03456, -0.0248, 0.002471), (0.02291, -0.02955, 0.001688), (0.01141, -0.03246, 0.0008614), (5.679e-09, -0.03345, -4.349e-08), (0.01141, -0.03246, -0.0008615), (0.02291, -0.02955, -0.001688), (0.03468, -0.02502, -0.003205), (0.03483, -0.02528, -0.00388), (0.05865, -0.01061, -0.00449), (0.06367, -0.006522, -0.00449), (0.06305, -0.006545, 0.00388), (0.05818, -0.0101, 0.003204), (0.04624, -0.01814, 0.002471), (0.03448, -0.02465, 0.001688), (0.02288, -0.02944, 0.0008614), (0.01141, -0.03242, -4.196e-08), (0.02288, -0.02944, -0.0008615), (0.03448, -0.02465, -0.001688), (0.03456, -0.0248, -0.002471), (0.04658, -0.01858, -0.00388), (0.0584, -0.01033, -0.00388), (0.06305, -0.006545, -0.00388), (0.06252, -0.006566, 0.003205), (0.05801, -0.009915, 0.002471), (0.04613, -0.01799, 0.001688), (0.03442, -0.02455, 0.0008614), (0.02286, -0.02941, -3.739e-08), (0.03442, -0.02455, -0.0008615), (0.04613, -0.01799, -0.001688), (0.04624, -0.01814, -0.002471), (0.04639, -0.01834, -0.003205), (0.05818, -0.0101, -0.003205), (0.06252, -0.006566, -0.003205), (0.06209, -0.006584, 0.002471), (0.05788, -0.009778, 0.001688), (0.04607, -0.0179, 0.0008614), (0.0344, -0.02452, -2.973e-08), (0.04607, -0.0179, -0.0008615), (0.05788, -0.009778, -0.001688), (0.05801, -0.009915, -0.002471), (0.06209, -0.006584, -0.002471), (0.06178, -0.006597, 0.001688), (0.05781, -0.009692, 0.0008614), (0.04604, -0.01787, -1.894e-08), (0.05781, -0.009692, -0.0008614), (0.06178, -0.006597, -0.001688), (0.06158, -0.006605, 0.0008614), (0.05778, -0.009663, -4.965e-09), (0.06158, -0.006605, -0.0008614), (0.06151, -0.006609, 4.704e-10), (0.0762, -0.0002361, -5.633e-10), (0.07617, -0.0002081, 0.0008614), (0.07617, -0.0002081, -0.0008614), (0.07599, -0.000192, 0.001688), (0.07615, -0.000192, 0.001023), (0.07615, -0.000192, -0.001023), (0.07599, -0.000192, -0.001688), (0.07568, -0.000192, 0.002471), (0.07568, -0.000192, -0.002471), (0.07525, -0.000192, 0.003205), (0.07525, -0.000192, -0.003205), (0.07472, -0.000192, 0.00388), (0.07472, -0.000192, -0.00388), (0.0741, -0.0001922, 0.00449), (0.0741, -0.0001922, -0.00449), (0.07339, -0.000194, 0.005027), (0.07339, -0.000194, -0.005027), (0.07261, -0.0001981, 0.005483), (0.07261, -0.0001981, -0.005483), (0.07175, -0.000205, 0.005851), (0.07175, -0.000205, -0.005851), (0.07084, -0.000215, 0.006123), (0.07084, -0.000215, -0.006123), (0.06989, -0.0002286, 0.006292), (0.06989, -0.0002286, -0.006292), (0.06889, -0.0002459, 0.00635), (0.06889, -0.0002459, -0.00635), (0.06789, -0.0002667, 0.006292), (0.06789, -0.0002667, -0.006292), (0.06693, -0.0002897, 0.006123), (0.06693, -0.0002897, -0.006123), (0.06602, -0.0003144, 0.005851), (0.06602, -0.0003144, -0.005851), (0.06516, -0.0003401, 0.005483), (0.06516, -0.0003401, -0.005483), (0.06438, -0.0003658, 0.005027), (0.06438, -0.0003658, -0.005027), (0.06367, -0.0003908, 0.00449), (0.06367, -0.0003908, -0.00449), (0.06305, -0.0004141, 0.00388), (0.06305, -0.000414, -0.00388), (0.06252, -0.0004352, 0.003205), (0.06252, -0.0004352, -0.003205), (0.06209, -0.0004529, 0.002471), (0.06209, -0.0004529, -0.002471), (0.06178, -0.0004662, 0.001688), (0.06178, -0.0004662, -0.001688), (0.06158, -0.0004747, 0.0008614), (0.06158, -0.0004747, -0.0008614), (0.06151, -0.0004777, 4.704e-10), (-0.0762, -0.0002369, -2.919e-10), (-0.07617, -0.0002088, 0.0008614), (-0.07617, -0.0002088, -0.0008614), (-0.07615, -0.0001928, 0.001023), (-0.07599, -0.0001928, 0.001688), (-0.07599, -0.0001928, -0.001688), (-0.07615, -0.0001928, -0.001023), (-0.07568, -0.0001928, 0.002471), (-0.07568, -0.0001928, -0.002471), (-0.07525, -0.0001928, 0.003205), (-0.07525, -0.0001928, -0.003205), (-0.07472, -0.0001928, 0.00388), (-0.07472, -0.0001928, -0.00388), (-0.0741, -0.000193, 0.00449), (-0.0741, -0.000193, -0.00449), (-0.07339, -0.0001948, 0.005027), (-0.07339, -0.0001948, -0.005027), (-0.07261, -0.0001989, 0.005483), (-0.07261, -0.0001988, -0.005483), (-0.07175, -0.0002058, 0.005851), (-0.07175, -0.0002057, -0.005851), (-0.07084, -0.0002158, 0.006123), (-0.07084, -0.0002158, -0.006123), (-0.06989, -0.0002294, 0.006292), (-0.06989, -0.0002293, -0.006292), (-0.06889, -0.0002467, 0.00635), (-0.06889, -0.0002467, -0.00635), (-0.06789, -0.0002675, 0.006292), (-0.06789, -0.0002674, -0.006292), (-0.06693, -0.0002905, 0.006123), (-0.06693, -0.0002905, -0.006123), (-0.06602, -0.0003152, 0.005851), (-0.06602, -0.0003152, -0.005851), (-0.06516, -0.0003408, 0.005483), (-0.06516, -0.0003408, -0.005483), (-0.06438, -0.0003666, 0.005027), (-0.06438, -0.0003666, -0.005027), (-0.06367, -0.0003916, 0.00449), (-0.06367, -0.0003916, -0.00449), (-0.06305, -0.0004148, 0.00388), (-0.06305, -0.0004148, -0.00388), (-0.06252, -0.000436, 0.003205), (-0.06252, -0.000436, -0.003205), (-0.06209, -0.0004537, 0.002471), (-0.06209, -0.0004537, -0.002471), (-0.06178, -0.000467, 0.001688), (-0.06178, -0.000467, -0.001688), (-0.06158, -0.0004755, 0.0008614), (-0.06158, -0.0004754, -0.0008614), (-0.06151, -0.0004785, 2.207e-10)], [], [(0, 1, 2, 3), (4, 5, 1, 0), (1, 6, 7, 2), (8, 3, 2, 9, 10), (11, 12, 5, 4, 13), (5, 14, 6, 1), (6, 15, 16, 7), (2, 7, 17, 9), (10, 9, 18, 19), (20, 21, 12, 11), (12, 22, 14, 5), (14, 23, 15, 6), (15, 24, 25, 16), (7, 16, 26, 17), (9, 17, 27, 18), (19, 18, 28, 29), (30, 31, 21, 20), (21, 32, 22, 12), (22, 33, 23, 14), (23, 34, 24, 15), (24, 35, 36, 25), (16, 25, 37, 26), (17, 26, 38, 27), (18, 27, 39, 28), (29, 28, 40, 41), (42, 43, 31, 30), (31, 44, 32, 21), (32, 45, 33, 22), (33, 46, 34, 23), (34, 47, 35, 24), (35, 48, 49, 36), (25, 36, 50, 37), (26, 37, 51, 38), (27, 38, 52, 39), (28, 39, 53, 40), (41, 40, 54, 55), (56, 57, 43, 42), (43, 58, 44, 31), (44, 59, 45, 32), (45, 60, 46, 33), (46, 61, 47, 34), (47, 62, 48, 35), (48, 63, 64, 49), (36, 49, 65, 50), (37, 50, 66, 51), (38, 51, 67, 52), (52, 68, 53, 39), (40, 53, 69, 54), (55, 54, 70, 71), (72, 73, 57, 56), (57, 74, 58, 43), (44, 58, 92, 59), (59, 75, 60, 45), (60, 76, 61, 46), (61, 77, 62, 47), (62, 78, 63, 48), (63, 79, 80, 64), (49, 64, 81, 65), (50, 65, 82, 66), (51, 66, 83, 67), (67, 84, 68, 52), (68, 85, 69, 53), (54, 69, 86, 70), (71, 70, 87, 88), (89, 90, 73, 72), (73, 91, 74, 57), (58, 74, 111, 92), (59, 92, 112, 75), (75, 93, 76, 60), (76, 94, 77, 61), (77, 95, 78, 62), (78, 96, 79, 63), (79, 97, 98, 80), (64, 80, 99, 81), (65, 81, 100, 82), (66, 82, 101, 83), (67, 83, 102, 84), (84, 103, 85, 68), (85, 104, 86, 69), (70, 86, 105, 87), (88, 87, 106, 107), (108, 109, 90, 89), (90, 110, 91, 73), (74, 91, 133, 111), (112, 113, 93, 75), (93, 114, 94, 76), (94, 115, 95, 77), (95, 116, 96, 78), (96, 117, 97, 79), (97, 118, 119, 98), (80, 98, 120, 99), (81, 99, 121, 100), (82, 100, 122, 101), (83, 101, 123, 102), (102, 124, 103, 84), (104, 85, 103, 125), (104, 126, 105, 86), (87, 105, 127, 106), (107, 106, 128, 129), (130, 131, 109, 108), (109, 132, 110, 90), (91, 110, 157, 133), (92, 111, 134, 112), (112, 134, 158, 113), (113, 135, 114, 93), (114, 136, 115, 94), (115, 137, 116, 95), (116, 138, 117, 96), (117, 139, 118, 97), (118, 140, 141, 119), (98, 119, 142, 120), (99, 120, 143, 121), (100, 121, 144, 122), (101, 122, 145, 123), (102, 123, 146, 124), (124, 147, 125, 103), (125, 148, 126, 104), (105, 126, 149, 127), (106, 127, 150, 128), (129, 128, 151, 152), (153, 154, 131, 130), (131, 155, 132, 109), (132, 156, 157, 110), (111, 133, 184, 134), (158, 159, 135, 113), (135, 160, 136, 114), (136, 161, 137, 115), (137, 162, 138, 116), (138, 163, 139, 117), (139, 164, 140, 118), (140, 165, 166, 141), (119, 141, 167, 142), (120, 142, 168, 143), (143, 169, 144, 121), (122, 144, 170, 145), (123, 145, 171, 146), (124, 146, 172, 147), (125, 147, 173, 148), (148, 174, 149, 126), (127, 149, 175, 150), (128, 150, 176, 151), (152, 151, 177, 178), (179, 180, 154, 153), (154, 181, 155, 131), (155, 182, 156, 132), (157, 156, 212, 183), (133, 157, 183, 184), (134, 184, 185, 158), (185, 186, 159, 158), (159, 187, 160, 135), (160, 188, 161, 136), (161, 189, 162, 137), (162, 190, 163, 138), (163, 191, 164, 139), (164, 192, 165, 140), (193, 167, 141, 166, 194), (142, 167, 195, 168), (143, 168, 196, 169), (169, 197, 170, 144), (145, 170, 198, 171), (146, 171, 199, 172), (147, 172, 200, 173), (148, 173, 201, 174), (149, 174, 202, 175), (150, 175, 203, 176), (151, 176, 204, 177), (178, 177, 205, 206), (207, 208, 180, 179), (180, 209, 181, 154), (181, 210, 182, 155), (182, 211, 212, 156), (213, 214, 186, 185), (186, 215, 187, 159), (187, 216, 188, 160), (161, 188, 243, 189), (189, 217, 190, 162), (190, 218, 191, 163), (219, 192, 164, 191, 220), (221, 195, 167, 193), (168, 195, 222, 196), (196, 223, 197, 169), (197, 224, 198, 170), (198, 225, 199, 171), (172, 199, 226, 200), (173, 200, 227, 201), (174, 201, 228, 202), (175, 202, 229, 203), (176, 203, 230, 204), (177, 204, 231, 205), (206, 205, 232, 233), (234, 235, 208, 207), (208, 236, 209, 180), (209, 237, 210, 181), (210, 238, 211, 182), (211, 239, 240, 212), (212, 240, 213, 183), (183, 213, 185, 184), (240, 241, 214, 213), (214, 242, 215, 186), (187, 215, 268, 216), (188, 216, 269, 243), (189, 243, 270, 217), (217, 244, 218, 190), (220, 191, 218, 245), (246, 222, 195, 221), (196, 222, 247, 223), (223, 248, 224, 197), (224, 249, 225, 198), (199, 225, 250, 226), (200, 226, 251, 227), (201, 227, 252, 228), (202, 228, 253, 229), (203, 229, 254, 230), (204, 230, 255, 231), (205, 231, 256, 232), (233, 232, 257, 258), (259, 260, 235, 234), (235, 261, 236, 208), (236, 262, 237, 209), (237, 263, 238, 210), (238, 264, 239, 211), (239, 265, 241, 240), (241, 266, 242, 214), (242, 267, 268, 215), (270, 271, 244, 217), (245, 218, 244, 272), (273, 247, 222, 246), (223, 247, 274, 248), (248, 275, 249, 224), (249, 276, 250, 225), (226, 250, 277, 251), (227, 251, 278, 252), (228, 252, 279, 253), (229, 253, 280, 254), (230, 254, 281, 255), (231, 255, 282, 256), (232, 256, 283, 257), (258, 257, 284, 285), (286, 287, 260, 259), (260, 288, 261, 235), (261, 289, 262, 236), (262, 290, 263, 237), (263, 291, 264, 238), (264, 292, 265, 239), (265, 293, 266, 241), (266, 294, 267, 242), (296, 297, 271, 270), (272, 244, 271, 298), (299, 274, 247, 273), (248, 274, 300, 275), (275, 301, 276, 249), (276, 302, 277, 250), (251, 277, 303, 278), (252, 278, 304, 279), (253, 279, 305, 280), (254, 280, 306, 281), (255, 281, 307, 282), (256, 282, 308, 283), (257, 283, 309, 284), (285, 284, 310, 311), (312, 313, 287, 286), (287, 314, 288, 260), (288, 315, 289, 261), (289, 316, 290, 262), (290, 317, 291, 263), (291, 318, 292, 264), (292, 319, 293, 265), (293, 320, 294, 266), (267, 294, 347, 321), (321, 295, 268, 267), (295, 269, 216, 268), (296, 270, 243, 269), (322, 323, 297, 296), (298, 271, 297, 324), (325, 300, 274, 299), (275, 300, 326, 301), (276, 301, 327, 302), (277, 302, 328, 303), (278, 303, 329, 304), (279, 304, 330, 305), (280, 305, 331, 306), (281, 306, 332, 307), (282, 307, 333, 308), (308, 334, 309, 283), (284, 309, 335, 310), (311, 310, 336, 337), (338, 339, 313, 312), (313, 340, 314, 287), (288, 314, 366, 315), (315, 341, 316, 289), (316, 342, 317, 290), (317, 343, 318, 291), (318, 344, 319, 292), (319, 345, 320, 293), (320, 346, 347, 294), (295, 321, 348, 322), (269, 295, 322, 296), (348, 349, 323, 322), (324, 297, 323, 350), (351, 326, 300, 325), (301, 326, 352, 327), (302, 327, 353, 328), (303, 328, 354, 329), (304, 329, 355, 330), (305, 330, 356, 331), (306, 331, 357, 332), (307, 332, 358, 333), (333, 359, 334, 308), (334, 360, 335, 309), (335, 361, 336, 310), (337, 336, 362, 363), (364, 365, 339, 338), (313, 339, 391, 340), (314, 340, 392, 366), (315, 366, 393, 341), (341, 367, 342, 316), (342, 368, 343, 317), (343, 369, 344, 318), (344, 370, 345, 319), (345, 371, 346, 320), (346, 372, 373, 347), (347, 373, 348, 321), (373, 374, 349, 348), (350, 323, 349, 375), (376, 352, 326, 351), (327, 352, 377, 353), (328, 353, 378, 354), (329, 354, 379, 355), (330, 355, 380, 356), (331, 356, 381, 357), (332, 357, 382, 358), (333, 358, 383, 359), (359, 384, 360, 334), (360, 385, 361, 335), (361, 386, 362, 336), (363, 362, 387, 388), (389, 390, 365, 364), (339, 365, 417, 391), (393, 394, 367, 341), (367, 395, 368, 342), (368, 396, 369, 343), (369, 397, 370, 344), (370, 398, 371, 345), (371, 399, 372, 346), (372, 400, 374, 373), (375, 349, 374, 401), (402, 377, 352, 376), (353, 377, 403, 378), (354, 378, 404, 379), (355, 379, 405, 380), (356, 380, 406, 381), (357, 381, 407, 382), (358, 382, 408, 383), (383, 409, 384, 359), (384, 410, 385, 360), (385, 411, 386, 361), (362, 386, 412, 387), (388, 387, 413, 414), (415, 416, 390, 389), (365, 390, 442, 417), (340, 391, 443, 392), (366, 392, 418, 393), (393, 418, 444, 394), (394, 419, 395, 367), (395, 420, 396, 368), (396, 421, 397, 369), (397, 422, 398, 370), (398, 423, 399, 371), (399, 424, 400, 372), (401, 374, 400, 425), (426, 403, 377, 402), (378, 403, 427, 404), (379, 404, 428, 405), (380, 405, 429, 406), (381, 406, 430, 407), (382, 407, 431, 408), (383, 408, 432, 409), (409, 433, 410, 384), (410, 434, 411, 385), (411, 435, 412, 386), (387, 412, 436, 413), (414, 413, 437, 438), (439, 440, 416, 415), (416, 441, 442, 390), (391, 417, 469, 443), (444, 445, 419, 394), (419, 446, 420, 395), (420, 447, 421, 396), (421, 448, 422, 397), (422, 449, 423, 398), (423, 450, 424, 399), (425, 400, 424, 451), (452, 427, 403, 426), (404, 427, 453, 428), (405, 428, 454, 429), (406, 429, 455, 430), (407, 430, 456, 431), (408, 431, 457, 432), (409, 432, 458, 433), (433, 459, 434, 410), (434, 460, 435, 411), (435, 461, 436, 412), (413, 436, 462, 437), (438, 437, 463, 464), (465, 466, 440, 439), (440, 467, 441, 416), (442, 441, 494, 468), (417, 442, 468, 469), (392, 443, 470, 418), (418, 470, 471, 444), (471, 472, 445, 444), (445, 473, 446, 419), (446, 474, 447, 420), (447, 475, 448, 421), (448, 476, 449, 422), (449, 477, 450, 423), (451, 424, 450, 478), (479, 453, 427, 452), (428, 453, 480, 454), (429, 454, 481, 455), (455, 482, 456, 430), (456, 483, 457, 431), (432, 457, 484, 458), (433, 458, 485, 459), (459, 486, 460, 434), (460, 487, 461, 435), (436, 461, 488, 462), (437, 462, 489, 463), (464, 463, 490, 491), (491, 490, 466, 465), (466, 492, 467, 440), (467, 493, 494, 441), (443, 469, 516, 470), (495, 496, 472, 471), (472, 497, 473, 445), (446, 473, 520, 474), (447, 474, 521, 475), (475, 498, 476, 448), (476, 499, 477, 449), (478, 450, 477, 500), (501, 480, 453, 479), (454, 480, 502, 481), (481, 503, 482, 455), (482, 504, 483, 456), (483, 505, 484, 457), (458, 484, 506, 485), (459, 485, 507, 486), (460, 486, 508, 487), (461, 487, 509, 488), (462, 488, 510, 489), (463, 489, 511, 490), (490, 511, 492, 466), (492, 512, 493, 467), (493, 513, 514, 494), (468, 494, 514, 515), (469, 468, 515, 516), (470, 516, 495, 471), (517, 518, 496, 495), (496, 519, 497, 472), (473, 497, 539, 520), (475, 521, 540, 498), (498, 522, 499, 476), (500, 477, 499, 523), (524, 502, 480, 501), (481, 502, 525, 503), (503, 526, 504, 482), (504, 527, 505, 483), (505, 528, 506, 484), (485, 506, 529, 507), (486, 507, 530, 508), (487, 508, 531, 509), (488, 509, 532, 510), (489, 510, 533, 511), (511, 533, 512, 492), (512, 534, 513, 493), (513, 535, 536, 514), (516, 515, 517, 495), (536, 537, 518, 517), (518, 538, 519, 496), (497, 519, 555, 539), (474, 520, 556, 521), (540, 541, 522, 498), (523, 499, 522, 542), (543, 525, 502, 524), (503, 525, 544, 526), (526, 545, 527, 504), (527, 546, 528, 505), (528, 547, 529, 506), (507, 529, 548, 530), (508, 530, 549, 531), (509, 531, 550, 532), (510, 532, 551, 533), (533, 551, 534, 512), (534, 552, 535, 513), (535, 553, 537, 536), (514, 536, 517, 515), (537, 554, 538, 518), (519, 538, 571, 555), (520, 539, 572, 556), (521, 556, 557, 540), (557, 558, 541, 540), (542, 522, 541, 559), (560, 544, 525, 543), (544, 561, 545, 526), (545, 562, 546, 527), (546, 563, 547, 528), (529, 547, 564, 548), (530, 548, 565, 549), (531, 549, 566, 550), (532, 550, 567, 551), (551, 567, 552, 534), (552, 568, 553, 535), (553, 569, 554, 537), (554, 570, 571, 538), (539, 555, 585, 572), (557, 573, 586, 558), (559, 541, 558, 574), (575, 561, 544, 560), (561, 576, 562, 545), (562, 577, 563, 546), (563, 578, 564, 547), (548, 564, 579, 565), (549, 565, 580, 566), (550, 566, 581, 567), (567, 581, 568, 552), (568, 582, 569, 553), (569, 583, 570, 554), (571, 570, 596, 584), (555, 571, 584, 585), (556, 572, 573, 557), (574, 558, 586, 587), (588, 576, 561, 575), (562, 576, 589, 577), (577, 590, 578, 563), (564, 578, 591, 579), (565, 579, 592, 580), (566, 580, 593, 581), (581, 593, 582, 568), (582, 594, 583, 569), (583, 595, 596, 570), (572, 585, 597, 573), (573, 597, 598, 586), (587, 586, 598, 599), (600, 589, 576, 588), (577, 589, 601, 590), (578, 590, 602, 591), (579, 591, 603, 592), (580, 592, 604, 593), (593, 604, 594, 582), (594, 605, 595, 583), (595, 606, 607, 596), (584, 596, 607, 608), (585, 584, 608, 597), (599, 598, 609, 610), (611, 601, 589, 600), (590, 601, 612, 602), (591, 602, 613, 603), (592, 603, 614, 604), (604, 614, 605, 594), (605, 615, 606, 595), (606, 616, 617, 607), (608, 609, 598, 597), (610, 609, 617, 618), (619, 612, 601, 611), (602, 612, 620, 613), (603, 613, 621, 614), (614, 621, 615, 605), (615, 622, 616, 606), (618, 617, 616, 623), (607, 617, 609, 608), (624, 620, 612, 619), (613, 620, 625, 621), (621, 625, 622, 615), (623, 616, 622, 626), (627, 625, 620, 624), (626, 622, 625, 627), (618, 623, 674, 672), (194, 166, 629, 632), (543, 524, 659, 661), (273, 246, 637, 639), (425, 451, 652, 650), (624, 619, 673, 675), (193, 194, 632, 631), (542, 559, 662, 660), (452, 426, 651, 653), (623, 626, 676, 674), (350, 375, 646, 644), (560, 543, 661, 663), (627, 624, 675, 677), (376, 351, 645, 647), (559, 574, 664, 662), (272, 298, 640, 638), (626, 627, 677, 676), (192, 219, 633, 630), (575, 560, 663, 665), (299, 273, 639, 641), (451, 478, 654, 652), (219, 220, 634, 633), (574, 587, 666, 664), (479, 452, 653, 655), (221, 193, 631, 635), (375, 401, 648, 646), (588, 575, 665, 667), (402, 376, 647, 649), (587, 599, 668, 666), (298, 324, 642, 640), (600, 588, 667, 669), (325, 299, 641, 643), (478, 500, 656, 654), (220, 245, 636, 634), (599, 610, 670, 668), (166, 165, 628, 629), (501, 479, 655, 657), (246, 221, 635, 637), (401, 425, 650, 648), (611, 600, 669, 671), (500, 523, 658, 656), (426, 402, 649, 651), (610, 618, 672, 670), (324, 350, 644, 642), (524, 501, 657, 659), (619, 611, 671, 673), (165, 192, 630, 628), (351, 325, 643, 645), (523, 542, 660, 658), (245, 272, 638, 636), (337, 363, 717, 715), (72, 56, 692, 694), (3, 8, 681, 679), (364, 338, 716, 718), (71, 88, 695, 693), (258, 285, 711, 709), (8, 10, 682, 681), (178, 206, 705, 703), (89, 72, 694, 696), (286, 259, 710, 712), (438, 464, 725, 723), (13, 4, 680, 684), (207, 179, 704, 706), (88, 107, 697, 695), (465, 439, 724, 726), (11, 13, 684, 683), (363, 388, 719, 717), (108, 89, 696, 698), (10, 19, 685, 682), (389, 364, 718, 720), (107, 129, 699, 697), (285, 311, 713, 711), (20, 11, 683, 686), (130, 108, 698, 700), (312, 286, 712, 714), (464, 491, 727, 725), (19, 29, 687, 685), (206, 233, 707, 705), (129, 152, 701, 699), (491, 465, 726, 727), (30, 20, 686, 688), (234, 207, 706, 708), (388, 414, 721, 719), (153, 130, 700, 702), (29, 41, 689, 687), (415, 389, 720, 722), (311, 337, 715, 713), (42, 30, 688, 690), (152, 178, 703, 701), (338, 312, 714, 716), (41, 55, 691, 689), (233, 258, 709, 707), (179, 153, 702, 704), (56, 42, 690, 692), (259, 234, 708, 710), (414, 438, 723, 721), (0, 3, 679, 678), (55, 71, 693, 691), (439, 415, 722, 724), (4, 0, 678, 680)])
me_mesh.polygons.foreach_set('use_smooth', [True] * 676)
_uv = me_mesh.uv_layers.new(name='UVMap')
_uv.uv.foreach_set('vector', [0.7217, 0.7512, 0.72, 0.6215, 0.7288, 0.6214, 0.7305, 0.7511, 0.713, 0.7512, 0.7113, 0.6215, 0.72, 0.6215, 0.7217, 0.7512, 0.72, 0.6215, 0.7189, 0.499, 0.7277, 0.499, 0.7288, 0.6214, 0.7321, 0.751, 0.7305, 0.7511, 0.7288, 0.6214, 0.7372, 0.6212, 0.7389, 0.7499, 0.7046, 0.7501, 0.703, 0.6214, 0.7113, 0.6215, 0.713, 0.7512, 0.7113, 0.7512, 0.7113, 0.6215, 0.7102, 0.499, 0.7189, 0.499, 0.72, 0.6215, 0.7189, 0.499, 0.7183, 0.3837, 0.7271, 0.3837, 0.7277, 0.499, 0.7288, 0.6214, 0.7277, 0.499, 0.7361, 0.4989, 0.7372, 0.6212, 0.7389, 0.7499, 0.7372, 0.6212, 0.7452, 0.621, 0.7469, 0.7477, 0.6967, 0.748, 0.6951, 0.6213, 0.703, 0.6214, 0.7046, 0.7501, 0.703, 0.6214, 0.7018, 0.4991, 0.7102, 0.499, 0.7113, 0.6215, 0.7102, 0.499, 0.7096, 0.3838, 0.7183, 0.3837, 0.7189, 0.499, 0.7183, 0.3837, 0.7183, 0.2757, 0.727, 0.2757, 0.7271, 0.3837, 0.7277, 0.499, 0.7271, 0.3837, 0.7355, 0.3837, 0.7361, 0.4989, 0.7372, 0.6212, 0.7361, 0.4989, 0.7441, 0.4988, 0.7452, 0.621, 0.7469, 0.7477, 0.7452, 0.621, 0.7528, 0.6206, 0.7544, 0.7447, 0.6893, 0.7451, 0.6877, 0.621, 0.6951, 0.6213, 0.6967, 0.748, 0.6951, 0.6213, 0.6939, 0.4991, 0.7018, 0.4991, 0.703, 0.6214, 0.7018, 0.4991, 0.7012, 0.3839, 0.7096, 0.3838, 0.7102, 0.499, 0.7096, 0.3838, 0.7096, 0.2758, 0.7183, 0.2757, 0.7183, 0.3837, 0.7183, 0.2757, 0.7188, 0.1752, 0.7276, 0.1753, 0.727, 0.2757, 0.7271, 0.3837, 0.727, 0.2757, 0.7355, 0.2759, 0.7355, 0.3837, 0.7361, 0.4989, 0.7355, 0.3837, 0.7435, 0.3839, 0.7441, 0.4988, 0.7452, 0.621, 0.7441, 0.4988, 0.7516, 0.4987, 0.7528, 0.6206, 0.7544, 0.7447, 0.7528, 0.6206, 0.7597, 0.6203, 0.7613, 0.7411, 0.6825, 0.7415, 0.6809, 0.6207, 0.6877, 0.621, 0.6893, 0.7451, 0.6877, 0.621, 0.6866, 0.4991, 0.6939, 0.4991, 0.6951, 0.6213, 0.6939, 0.4991, 0.6934, 0.3841, 0.7012, 0.3839, 0.7018, 0.4991, 0.7012, 0.3839, 0.7012, 0.2761, 0.7096, 0.2758, 0.7096, 0.3838, 0.7096, 0.2758, 0.7101, 0.1754, 0.7188, 0.1752, 0.7183, 0.2757, 0.7188, 0.1752, 0.7199, 0.08257, 0.7286, 0.0827, 0.7276, 0.1753, 0.727, 0.2757, 0.7276, 0.1753, 0.736, 0.1756, 0.7355, 0.2759, 0.7355, 0.3837, 0.7355, 0.2759, 0.7435, 0.2763, 0.7435, 0.3839, 0.7441, 0.4988, 0.7435, 0.3839, 0.7511, 0.384, 0.7516, 0.4987, 0.7528, 0.6206, 0.7516, 0.4987, 0.7586, 0.4986, 0.7597, 0.6203, 0.7613, 0.7411, 0.7597, 0.6203, 0.766, 0.6198, 0.7675, 0.7367, 0.6763, 0.7373, 0.6749, 0.6203, 0.6809, 0.6207, 0.6825, 0.7415, 0.6809, 0.6207, 0.6798, 0.4991, 0.6866, 0.4991, 0.6877, 0.621, 0.6866, 0.4991, 0.686, 0.3844, 0.6934, 0.3841, 0.6939, 0.4991, 0.6934, 0.3841, 0.6933, 0.2765, 0.7012, 0.2761, 0.7012, 0.3839, 0.7012, 0.2761, 0.7017, 0.1758, 0.7101, 0.1754, 0.7096, 0.2758, 0.7101, 0.1754, 0.7111, 0.0828, 0.7199, 0.08257, 0.7188, 0.1752, 0.5969, 0.08081, 0.5914, 0.1737, 0.5828, 0.1741, 0.5884, 0.08124, 0.7276, 0.1753, 0.7286, 0.0827, 0.737, 0.08318, 0.736, 0.1756, 0.7355, 0.2759, 0.736, 0.1756, 0.744, 0.1762, 0.7435, 0.2763, 0.7435, 0.3839, 0.7435, 0.2763, 0.751, 0.2767, 0.7511, 0.384, 0.7511, 0.384, 0.758, 0.3843, 0.7586, 0.4986, 0.7516, 0.4987, 0.7597, 0.6203, 0.7586, 0.4986, 0.7649, 0.4985, 0.766, 0.6198, 0.7675, 0.7367, 0.766, 0.6198, 0.7716, 0.6193, 0.773, 0.7319, 0.671, 0.7324, 0.6695, 0.6199, 0.6749, 0.6203, 0.6763, 0.7373, 0.6749, 0.6203, 0.6737, 0.499, 0.6798, 0.4991, 0.6809, 0.6207, 0.6866, 0.4991, 0.6798, 0.4991, 0.6792, 0.3847, 0.686, 0.3844, 0.686, 0.3844, 0.6859, 0.2771, 0.6933, 0.2765, 0.6934, 0.3841, 0.6933, 0.2765, 0.6938, 0.1765, 0.7017, 0.1758, 0.7012, 0.2761, 0.7017, 0.1758, 0.7028, 0.08337, 0.7111, 0.0828, 0.7101, 0.1754, 0.6056, 0.08074, 0.6, 0.1736, 0.5914, 0.1737, 0.5969, 0.08081, 0.5914, 0.1737, 0.5887, 0.2744, 0.5802, 0.2747, 0.5828, 0.1741, 0.5884, 0.08124, 0.5828, 0.1741, 0.5748, 0.1747, 0.5804, 0.08199, 0.736, 0.1756, 0.737, 0.08318, 0.7451, 0.08398, 0.744, 0.1762, 0.7435, 0.2763, 0.744, 0.1762, 0.7515, 0.177, 0.751, 0.2767, 0.751, 0.2767, 0.758, 0.2773, 0.758, 0.3843, 0.7511, 0.384, 0.758, 0.3843, 0.7643, 0.3846, 0.7649, 0.4985, 0.7586, 0.4986, 0.766, 0.6198, 0.7649, 0.4985, 0.7705, 0.4984, 0.7716, 0.6193, 0.773, 0.7319, 0.7716, 0.6193, 0.7764, 0.6188, 0.7778, 0.7264, 0.6664, 0.7271, 0.665, 0.6194, 0.6695, 0.6199, 0.671, 0.7324, 0.6695, 0.6199, 0.6684, 0.499, 0.6737, 0.499, 0.6749, 0.6203, 0.6798, 0.4991, 0.6737, 0.499, 0.6732, 0.3851, 0.6792, 0.3847, 0.686, 0.3844, 0.6792, 0.3847, 0.6792, 0.2778, 0.6859, 0.2771, 0.6859, 0.2771, 0.6864, 0.1773, 0.6938, 0.1765, 0.6933, 0.2765, 0.6938, 0.1765, 0.6949, 0.08426, 0.7028, 0.08337, 0.7017, 0.1758, 0.614, 0.08102, 0.6085, 0.1737, 0.6, 0.1736, 0.6056, 0.08074, 0.6, 0.1736, 0.5974, 0.2742, 0.5887, 0.2744, 0.5914, 0.1737, 0.5887, 0.2744, 0.5889, 0.3825, 0.5804, 0.3828, 0.5802, 0.2747, 0.5828, 0.1741, 0.5802, 0.2747, 0.5721, 0.2752, 0.5748, 0.1747, 0.5804, 0.08199, 0.5748, 0.1747, 0.5673, 0.1756, 0.5728, 0.08305, 0.744, 0.1762, 0.7451, 0.08398, 0.7526, 0.08508, 0.7515, 0.177, 0.751, 0.2767, 0.7515, 0.177, 0.7585, 0.178, 0.758, 0.2773, 0.758, 0.2773, 0.7643, 0.2781, 0.7643, 0.3846, 0.758, 0.3843, 0.7643, 0.3846, 0.7699, 0.3849, 0.7705, 0.4984, 0.7649, 0.4985, 0.7716, 0.6193, 0.7705, 0.4984, 0.7753, 0.4983, 0.7764, 0.6188, 0.2703, 1.159, 0.1977, 1.077, 0.201, 1.074, 0.27, 1.152, 0.5411, 0.006703, 0.4721, 0.08484, 0.4682, 0.08217, 0.5408, 0.0, 0.665, 0.6194, 0.6639, 0.4989, 0.6684, 0.499, 0.6695, 0.6199, 0.6737, 0.499, 0.6684, 0.499, 0.6678, 0.3855, 0.6732, 0.3851, 0.6792, 0.2778, 0.6797, 0.1784, 0.6864, 0.1773, 0.6859, 0.2771, 0.6864, 0.1773, 0.6875, 0.08544, 0.6949, 0.08426, 0.6938, 0.1765, 0.6221, 0.08163, 0.6166, 0.1741, 0.6085, 0.1737, 0.614, 0.08102, 0.6085, 0.1737, 0.6058, 0.2742, 0.5974, 0.2742, 0.6, 0.1736, 0.5974, 0.2742, 0.5976, 0.3823, 0.5889, 0.3825, 0.5887, 0.2744, 0.5889, 0.3825, 0.592, 0.4978, 0.5835, 0.498, 0.5804, 0.3828, 0.5802, 0.2747, 0.5804, 0.3828, 0.5724, 0.3831, 0.5721, 0.2752, 0.5748, 0.1747, 0.5721, 0.2752, 0.5646, 0.2758, 0.5673, 0.1756, 0.7451, 0.08398, 0.7467, 0.0, 0.7542, 0.001383, 0.7526, 0.08508, 0.7515, 0.177, 0.7526, 0.08508, 0.7595, 0.08646, 0.7585, 0.178, 0.7585, 0.178, 0.7648, 0.1792, 0.7643, 0.2781, 0.758, 0.2773, 0.7699, 0.3849, 0.7643, 0.3846, 0.7643, 0.2781, 0.7699, 0.2789, 0.7699, 0.3849, 0.7747, 0.3853, 0.7753, 0.4983, 0.7705, 0.4984, 0.1977, 1.077, 0.1268, 0.9785, 0.1304, 0.9761, 0.201, 1.074, 0.27, 1.152, 0.201, 1.074, 0.2046, 1.071, 0.2698, 1.145, 0.5413, 0.01388, 0.4761, 0.08771, 0.4721, 0.08484, 0.5411, 0.006703, 0.4721, 0.08484, 0.4015, 0.1825, 0.3974, 0.1802, 0.4682, 0.08217, 0.6684, 0.499, 0.6639, 0.4989, 0.6634, 0.3859, 0.6678, 0.3855, 0.6792, 0.3847, 0.6732, 0.3851, 0.6731, 0.2786, 0.6792, 0.2778, 0.6792, 0.2778, 0.6731, 0.2786, 0.6736, 0.1797, 0.6797, 0.1784, 0.6797, 0.1784, 0.6807, 0.0869, 0.6875, 0.08544, 0.6864, 0.1773, 0.6299, 0.08254, 0.6243, 0.1747, 0.6166, 0.1741, 0.6221, 0.08163, 0.6166, 0.1741, 0.614, 0.2744, 0.6058, 0.2742, 0.6085, 0.1737, 0.6058, 0.2742, 0.606, 0.3821, 0.5976, 0.3823, 0.5974, 0.2742, 0.5976, 0.3823, 0.6007, 0.4975, 0.592, 0.4978, 0.5889, 0.3825, 0.592, 0.4978, 0.5979, 0.6201, 0.5894, 0.6203, 0.5835, 0.498, 0.5804, 0.3828, 0.5835, 0.498, 0.5754, 0.4982, 0.5724, 0.3831, 0.5721, 0.2752, 0.5724, 0.3831, 0.5649, 0.3835, 0.5646, 0.2758, 0.5673, 0.1756, 0.5646, 0.2758, 0.5578, 0.2765, 0.5604, 0.1766, 0.7526, 0.08508, 0.7542, 0.001383, 0.7611, 0.00311, 0.7595, 0.08646, 0.7585, 0.178, 0.7595, 0.08646, 0.7658, 0.08809, 0.7648, 0.1792, 0.7648, 0.1792, 0.7704, 0.1805, 0.7699, 0.2789, 0.7643, 0.2781, 0.7699, 0.2789, 0.7747, 0.2798, 0.7747, 0.3853, 0.7699, 0.3849, 0.1268, 0.9785, 0.07152, 0.8801, 0.07535, 0.8782, 0.1304, 0.9761, 0.201, 1.074, 0.1304, 0.9761, 0.1343, 0.9736, 0.2046, 1.071, 0.2698, 1.145, 0.2046, 1.071, 0.2085, 1.068, 0.2697, 1.137, 0.5414, 0.02147, 0.4802, 0.09075, 0.4761, 0.08771, 0.5413, 0.01388, 0.4761, 0.08771, 0.4058, 0.1849, 0.4015, 0.1825, 0.4721, 0.08484, 0.4015, 0.1825, 0.3464, 0.2804, 0.3421, 0.2786, 0.3974, 0.1802, 0.6732, 0.3851, 0.6678, 0.3855, 0.6678, 0.2795, 0.6731, 0.2786, 0.6521, 0.001881, 0.6438, 0.08522, 0.6371, 0.08375, 0.6455, 0.0, 0.6371, 0.08375, 0.6316, 0.1756, 0.6243, 0.1747, 0.6299, 0.08254, 0.6243, 0.1747, 0.6217, 0.2747, 0.614, 0.2744, 0.6166, 0.1741, 0.614, 0.2744, 0.6142, 0.3821, 0.606, 0.3821, 0.6058, 0.2742, 0.606, 0.3821, 0.6091, 0.4972, 0.6007, 0.4975, 0.5976, 0.3823, 0.6007, 0.4975, 0.6066, 0.6198, 0.5979, 0.6201, 0.592, 0.4978, 0.5979, 0.6201, 0.6066, 0.7496, 0.5981, 0.7498, 0.5894, 0.6203, 0.5835, 0.498, 0.5894, 0.6203, 0.5813, 0.6204, 0.5754, 0.4982, 0.5724, 0.3831, 0.5754, 0.4982, 0.5679, 0.4984, 0.5649, 0.3835, 0.5649, 0.3835, 0.558, 0.3839, 0.5578, 0.2765, 0.5646, 0.2758, 0.5604, 0.1766, 0.5578, 0.2765, 0.5515, 0.2773, 0.5542, 0.1778, 0.7595, 0.08646, 0.7611, 0.00311, 0.7674, 0.005152, 0.7658, 0.08809, 0.7648, 0.1792, 0.7658, 0.08809, 0.7714, 0.08995, 0.7704, 0.1805, 0.7699, 0.2789, 0.7704, 0.1805, 0.7752, 0.182, 0.7747, 0.2798, 0.03185, 0.7813, 0.03591, 0.7799, 0.07535, 0.8782, 0.07152, 0.8801, 0.1304, 0.9761, 0.07535, 0.8782, 0.07954, 0.8761, 0.1343, 0.9736, 0.2046, 1.071, 0.1343, 0.9736, 0.1385, 0.9709, 0.2085, 1.068, 0.2697, 1.137, 0.2085, 1.068, 0.2126, 1.065, 0.2697, 1.129, 0.5414, 0.0294, 0.4844, 0.09394, 0.4802, 0.09075, 0.5414, 0.02147, 0.4802, 0.09075, 0.4102, 0.1876, 0.4058, 0.1849, 0.4761, 0.08771, 0.4058, 0.1849, 0.351, 0.2824, 0.3464, 0.2804, 0.4015, 0.1825, 0.3421, 0.2786, 0.3464, 0.2804, 0.307, 0.3787, 0.3024, 0.3774, 0.6678, 0.3855, 0.6634, 0.3859, 0.6633, 0.2804, 0.6678, 0.2795, 0.6731, 0.2786, 0.6678, 0.2795, 0.6683, 0.1811, 0.6736, 0.1797, 0.6581, 0.004064, 0.6498, 0.08693, 0.6438, 0.08522, 0.6521, 0.001881, 0.6438, 0.08522, 0.6383, 0.1766, 0.6316, 0.1756, 0.6371, 0.08375, 0.6316, 0.1756, 0.629, 0.2751, 0.6217, 0.2747, 0.6243, 0.1747, 0.6217, 0.2747, 0.6219, 0.3821, 0.6142, 0.3821, 0.614, 0.2744, 0.6142, 0.3821, 0.6173, 0.497, 0.6091, 0.4972, 0.606, 0.3821, 0.6091, 0.4972, 0.615, 0.6194, 0.6066, 0.6198, 0.6007, 0.4975, 0.6066, 0.6198, 0.6152, 0.7493, 0.6066, 0.7496, 0.5979, 0.6201, 0.5899, 0.7489, 0.5813, 0.6204, 0.5894, 0.6203, 0.5981, 0.7498, 0.5965, 0.7498, 0.5754, 0.4982, 0.5813, 0.6204, 0.5738, 0.6204, 0.5679, 0.4984, 0.5649, 0.3835, 0.5679, 0.4984, 0.561, 0.4985, 0.558, 0.3839, 0.558, 0.3839, 0.5518, 0.3844, 0.5515, 0.2773, 0.5578, 0.2765, 0.5542, 0.1778, 0.5515, 0.2773, 0.5461, 0.2782, 0.5487, 0.1792, 0.7658, 0.08809, 0.7674, 0.005152, 0.773, 0.007482, 0.7714, 0.08995, 0.7704, 0.1805, 0.7714, 0.08995, 0.7762, 0.09202, 0.7752, 0.182, 0.03185, 0.7813, 0.007975, 0.6821, 0.01219, 0.6814, 0.03591, 0.7799, 0.07535, 0.8782, 0.03591, 0.7799, 0.04033, 0.7785, 0.07954, 0.8761, 0.1343, 0.9736, 0.07954, 0.8761, 0.08403, 0.874, 0.1385, 0.9709, 0.2085, 1.068, 0.1385, 0.9709, 0.143, 0.9682, 0.2126, 1.065, 0.2697, 1.129, 0.2126, 1.065, 0.2169, 1.061, 0.2697, 1.121, 0.5414, 0.03735, 0.4886, 0.09715, 0.4844, 0.09394, 0.5414, 0.0294, 0.4844, 0.09394, 0.4148, 0.1903, 0.4102, 0.1876, 0.4802, 0.09075, 0.4102, 0.1876, 0.3557, 0.2845, 0.351, 0.2824, 0.4058, 0.1849, 0.351, 0.2824, 0.3118, 0.3801, 0.307, 0.3787, 0.3464, 0.2804, 0.6633, 0.00652, 0.6551, 0.08887, 0.6498, 0.08693, 0.6581, 0.004064, 0.6498, 0.08693, 0.6443, 0.1778, 0.6383, 0.1766, 0.6438, 0.08522, 0.6383, 0.1766, 0.6357, 0.2757, 0.629, 0.2751, 0.6316, 0.1756, 0.6217, 0.2747, 0.629, 0.2751, 0.6292, 0.3821, 0.6219, 0.3821, 0.6219, 0.3821, 0.625, 0.4967, 0.6173, 0.497, 0.6142, 0.3821, 0.6173, 0.497, 0.6231, 0.619, 0.615, 0.6194, 0.6091, 0.4972, 0.6169, 0.7492, 0.6152, 0.7493, 0.6066, 0.6198, 0.615, 0.6194, 0.6236, 0.7479, 0.5823, 0.7469, 0.5738, 0.6204, 0.5813, 0.6204, 0.5899, 0.7489, 0.5679, 0.4984, 0.5738, 0.6204, 0.5669, 0.6203, 0.561, 0.4985, 0.561, 0.4985, 0.5548, 0.4986, 0.5518, 0.3844, 0.558, 0.3839, 0.5518, 0.3844, 0.5463, 0.3848, 0.5461, 0.2782, 0.5515, 0.2773, 0.5461, 0.2782, 0.5414, 0.2792, 0.544, 0.1807, 0.5487, 0.1792, 0.7714, 0.08995, 0.773, 0.007482, 0.7778, 0.01007, 0.7762, 0.09202, 0.007975, 0.6821, 0.0, 0.5827, 0.004264, 0.5826, 0.01219, 0.6814, 0.03591, 0.7799, 0.01219, 0.6814, 0.01677, 0.6806, 0.04033, 0.7785, 0.07954, 0.8761, 0.04033, 0.7785, 0.04508, 0.7769, 0.08403, 0.874, 0.1385, 0.9709, 0.08403, 0.874, 0.0888, 0.8718, 0.143, 0.9682, 0.2126, 1.065, 0.143, 0.9682, 0.1475, 0.9654, 0.2169, 1.061, 0.2697, 1.121, 0.2169, 1.061, 0.221, 1.058, 0.2698, 1.114, 0.5413, 0.04499, 0.4925, 0.1002, 0.4886, 0.09715, 0.5414, 0.03735, 0.4886, 0.09715, 0.4192, 0.1931, 0.4148, 0.1903, 0.4844, 0.09394, 0.4148, 0.1903, 0.3606, 0.2867, 0.3557, 0.2845, 0.4102, 0.1876, 0.3557, 0.2845, 0.3168, 0.3815, 0.3118, 0.3801, 0.351, 0.2824, 0.3118, 0.3801, 0.2882, 0.4779, 0.2833, 0.4772, 0.307, 0.3787, 0.307, 0.3787, 0.2833, 0.4772, 0.2786, 0.4766, 0.3024, 0.3774, 0.3024, 0.3774, 0.2786, 0.4766, 0.2741, 0.476, 0.2981, 0.3763, 0.2833, 0.4772, 0.2754, 0.576, 0.2706, 0.576, 0.2786, 0.4766, 0.6551, 0.08887, 0.6497, 0.1791, 0.6443, 0.1778, 0.6498, 0.08693, 0.6383, 0.1766, 0.6443, 0.1778, 0.6417, 0.2763, 0.6357, 0.2757, 0.629, 0.2751, 0.6357, 0.2757, 0.6359, 0.3822, 0.6292, 0.3821, 0.6219, 0.3821, 0.6292, 0.3821, 0.6322, 0.4964, 0.625, 0.4967, 0.625, 0.4967, 0.6309, 0.6185, 0.6231, 0.619, 0.6173, 0.497, 0.6236, 0.7479, 0.615, 0.6194, 0.6231, 0.619, 0.6316, 0.7455, 0.5752, 0.7442, 0.5669, 0.6203, 0.5738, 0.6204, 0.5823, 0.7469, 0.561, 0.4985, 0.5669, 0.6203, 0.5607, 0.6202, 0.5548, 0.4986, 0.5548, 0.4986, 0.5494, 0.4987, 0.5463, 0.3848, 0.5518, 0.3844, 0.5463, 0.3848, 0.5417, 0.3853, 0.5414, 0.2792, 0.5461, 0.2782, 0.004179, 0.4827, 0.0282, 0.3829, 0.03185, 0.3841, 0.007975, 0.4833, 0.0, 0.5827, 0.007975, 0.4833, 0.01219, 0.4839, 0.004264, 0.5826, 0.01219, 0.6814, 0.004264, 0.5826, 0.008906, 0.5826, 0.01677, 0.6806, 0.04033, 0.7785, 0.01677, 0.6806, 0.02169, 0.6798, 0.04508, 0.7769, 0.08403, 0.874, 0.04508, 0.7769, 0.05011, 0.7754, 0.0888, 0.8718, 0.143, 0.9682, 0.0888, 0.8718, 0.09365, 0.8696, 0.1475, 0.9654, 0.2169, 1.061, 0.1475, 0.9654, 0.152, 0.9628, 0.221, 1.058, 0.2698, 1.114, 0.221, 1.058, 0.225, 1.055, 0.27, 1.106, 0.5411, 0.05225, 0.4961, 0.1032, 0.4925, 0.1002, 0.5413, 0.04499, 0.4925, 0.1002, 0.4234, 0.1957, 0.4192, 0.1931, 0.4886, 0.09715, 0.4192, 0.1931, 0.3654, 0.2889, 0.3606, 0.2867, 0.4148, 0.1903, 0.3606, 0.2867, 0.3219, 0.3831, 0.3168, 0.3815, 0.3557, 0.2845, 0.3168, 0.3815, 0.2934, 0.4787, 0.2882, 0.4779, 0.3118, 0.3801, 0.2882, 0.4779, 0.2804, 0.5759, 0.2754, 0.576, 0.2833, 0.4772, 0.2754, 0.576, 0.2833, 0.6747, 0.2786, 0.6754, 0.2706, 0.576, 0.6497, 0.1791, 0.6471, 0.2771, 0.6417, 0.2763, 0.6443, 0.1778, 0.6322, 0.4964, 0.6381, 0.6179, 0.6309, 0.6185, 0.625, 0.4967, 0.6316, 0.7455, 0.6231, 0.619, 0.6309, 0.6185, 0.6391, 0.7423, 0.5688, 0.7407, 0.5607, 0.6202, 0.5669, 0.6203, 0.5752, 0.7442, 0.5548, 0.4986, 0.5607, 0.6202, 0.5552, 0.6199, 0.5494, 0.4987, 0.5494, 0.4987, 0.5447, 0.4988, 0.5417, 0.3853, 0.5463, 0.3848, 0.06806, 0.2835, 0.07152, 0.2852, 0.03185, 0.3841, 0.0282, 0.3829, 0.007975, 0.4833, 0.03185, 0.3841, 0.03591, 0.3853, 0.01219, 0.4839, 0.004264, 0.5826, 0.01219, 0.4839, 0.01677, 0.4846, 0.008906, 0.5826, 0.01677, 0.6806, 0.008906, 0.5826, 0.01388, 0.5826, 0.02169, 0.6798, 0.04508, 0.7769, 0.02169, 0.6798, 0.02689, 0.679, 0.05011, 0.7754, 0.0888, 0.8718, 0.05011, 0.7754, 0.05522, 0.7738, 0.09365, 0.8696, 0.1475, 0.9654, 0.09365, 0.8696, 0.09839, 0.8675, 0.152, 0.9628, 0.221, 1.058, 0.152, 0.9628, 0.1562, 0.9603, 0.225, 1.055, 0.27, 1.106, 0.225, 1.055, 0.2288, 1.053, 0.2703, 1.1, 0.5408, 0.05906, 0.4994, 0.106, 0.4961, 0.1032, 0.5411, 0.05225, 0.4961, 0.1032, 0.4273, 0.1983, 0.4234, 0.1957, 0.4925, 0.1002, 0.4234, 0.1957, 0.3699, 0.291, 0.3654, 0.2889, 0.4192, 0.1931, 0.3654, 0.2889, 0.3269, 0.3846, 0.3219, 0.3831, 0.3606, 0.2867, 0.3219, 0.3831, 0.2987, 0.4795, 0.2934, 0.4787, 0.3168, 0.3815, 0.2934, 0.4787, 0.2856, 0.5759, 0.2804, 0.5759, 0.2882, 0.4779, 0.2804, 0.5759, 0.2882, 0.6739, 0.2833, 0.6747, 0.2754, 0.576, 0.2833, 0.6747, 0.307, 0.7733, 0.3024, 0.7747, 0.2786, 0.6754, 0.6389, 0.4961, 0.6448, 0.6173, 0.6381, 0.6179, 0.6322, 0.4964, 0.6391, 0.7423, 0.6309, 0.6185, 0.6381, 0.6179, 0.6462, 0.7385, 0.563, 0.7366, 0.5552, 0.6199, 0.5607, 0.6202, 0.5688, 0.7407, 0.5494, 0.4987, 0.5552, 0.6199, 0.5505, 0.6196, 0.5447, 0.4988, 0.1236, 0.1845, 0.1268, 0.1866, 0.07152, 0.2852, 0.06806, 0.2835, 0.07152, 0.2852, 0.07535, 0.287, 0.03591, 0.3853, 0.03185, 0.3841, 0.01219, 0.4839, 0.03591, 0.3853, 0.04033, 0.3867, 0.01677, 0.4846, 0.008906, 0.5826, 0.01677, 0.4846, 0.02169, 0.4853, 0.01388, 0.5826, 0.02169, 0.6798, 0.01388, 0.5826, 0.01915, 0.5826, 0.02689, 0.679, 0.05011, 0.7754, 0.02689, 0.679, 0.03218, 0.6782, 0.05522, 0.7738, 0.09365, 0.8696, 0.05522, 0.7738, 0.0602, 0.7724, 0.09839, 0.8675, 0.152, 0.9628, 0.09839, 0.8675, 0.103, 0.8655, 0.1562, 0.9603, 0.225, 1.055, 0.1562, 0.9603, 0.1603, 0.958, 0.2288, 1.053, 0.2703, 1.1, 0.2288, 1.053, 0.2324, 1.05, 0.2706, 1.094, 0.7835, 0.0056, 0.7831, 0.06114, 0.7783, 0.06032, 0.7788, 0.0, 0.4994, 0.106, 0.4309, 0.2007, 0.4273, 0.1983, 0.4961, 0.1032, 0.4273, 0.1983, 0.374, 0.2931, 0.3699, 0.291, 0.4234, 0.1957, 0.3699, 0.291, 0.3317, 0.3861, 0.3269, 0.3846, 0.3654, 0.2889, 0.3269, 0.3846, 0.3039, 0.4803, 0.2987, 0.4795, 0.3219, 0.3831, 0.2987, 0.4795, 0.2909, 0.5759, 0.2856, 0.5759, 0.2934, 0.4787, 0.2856, 0.5759, 0.2934, 0.6731, 0.2882, 0.6739, 0.2804, 0.5759, 0.2882, 0.6739, 0.3118, 0.7718, 0.307, 0.7733, 0.2833, 0.6747, 0.3024, 0.7747, 0.307, 0.7733, 0.3464, 0.8716, 0.3421, 0.8736, 0.6473, 0.3827, 0.642, 0.3824, 0.6417, 0.2763, 0.6471, 0.2771, 0.642, 0.3824, 0.6359, 0.3822, 0.6357, 0.2757, 0.6417, 0.2763, 0.6389, 0.4961, 0.6322, 0.4964, 0.6292, 0.3821, 0.6359, 0.3822, 0.645, 0.4959, 0.6508, 0.6167, 0.6448, 0.6173, 0.6389, 0.4961, 0.6462, 0.7385, 0.6381, 0.6179, 0.6448, 0.6173, 0.6526, 0.734, 0.558, 0.7319, 0.5505, 0.6196, 0.5552, 0.6199, 0.563, 0.7366, 0.1236, 0.1845, 0.1947, 0.08603, 0.1977, 0.08847, 0.1268, 0.1866, 0.07152, 0.2852, 0.1268, 0.1866, 0.1304, 0.1889, 0.07535, 0.287, 0.03591, 0.3853, 0.07535, 0.287, 0.07954, 0.2889, 0.04033, 0.3867, 0.01677, 0.4846, 0.04033, 0.3867, 0.04508, 0.3881, 0.02169, 0.4853, 0.01388, 0.5826, 0.02169, 0.4853, 0.02689, 0.4861, 0.01915, 0.5826, 0.02689, 0.679, 0.01915, 0.5826, 0.02451, 0.5826, 0.03218, 0.6782, 0.05522, 0.7738, 0.03218, 0.6782, 0.03733, 0.6774, 0.0602, 0.7724, 0.09839, 0.8675, 0.0602, 0.7724, 0.065, 0.771, 0.103, 0.8655, 0.103, 0.8655, 0.1073, 0.8637, 0.1603, 0.958, 0.1562, 0.9603, 0.8896, 0.06003, 0.8891, 0.1752, 0.8846, 0.1756, 0.8851, 0.06088, 0.8856, 0.00534, 0.8851, 0.06088, 0.8798, 0.06165, 0.8803, 0.01042, 0.7891, 0.01065, 0.7887, 0.06188, 0.7831, 0.06114, 0.7835, 0.0056, 0.7831, 0.06114, 0.7826, 0.1759, 0.7778, 0.1755, 0.7783, 0.06032, 0.4273, 0.1983, 0.4309, 0.2007, 0.3779, 0.295, 0.374, 0.2931, 0.374, 0.2931, 0.3361, 0.3876, 0.3317, 0.3861, 0.3699, 0.291, 0.3317, 0.3861, 0.3088, 0.4811, 0.3039, 0.4803, 0.3269, 0.3846, 0.3039, 0.4803, 0.2962, 0.5759, 0.2909, 0.5759, 0.2987, 0.4795, 0.2909, 0.5759, 0.2987, 0.6723, 0.2934, 0.6731, 0.2856, 0.5759, 0.2934, 0.6731, 0.3168, 0.7703, 0.3118, 0.7718, 0.2882, 0.6739, 0.3118, 0.7718, 0.351, 0.8696, 0.3464, 0.8716, 0.307, 0.7733, 0.642, 0.3824, 0.6473, 0.3827, 0.6503, 0.4956, 0.645, 0.4959, 0.6359, 0.3822, 0.642, 0.3824, 0.645, 0.4959, 0.6389, 0.4961, 0.6503, 0.4956, 0.6561, 0.616, 0.6508, 0.6167, 0.645, 0.4959, 0.6526, 0.734, 0.6448, 0.6173, 0.6508, 0.6167, 0.6583, 0.729, 0.2703, 0.006157, 0.1977, 0.08847, 0.1947, 0.08603, 0.2706, 0.0, 0.1268, 0.1866, 0.1977, 0.08847, 0.201, 0.09113, 0.1304, 0.1889, 0.07535, 0.287, 0.1304, 0.1889, 0.1343, 0.1914, 0.07954, 0.2889, 0.04033, 0.3867, 0.07954, 0.2889, 0.08403, 0.291, 0.04508, 0.3881, 0.02169, 0.4853, 0.04508, 0.3881, 0.05011, 0.3897, 0.02689, 0.4861, 0.01915, 0.5826, 0.02689, 0.4861, 0.03218, 0.4869, 0.02451, 0.5826, 0.03218, 0.6782, 0.02451, 0.5826, 0.02972, 0.5826, 0.03733, 0.6774, 0.0602, 0.7724, 0.03733, 0.6774, 0.0423, 0.6767, 0.065, 0.771, 0.065, 0.771, 0.06958, 0.7697, 0.1073, 0.8637, 0.103, 0.8655, 0.8891, 0.2833, 0.8846, 0.2832, 0.8846, 0.1756, 0.8891, 0.1752, 0.8846, 0.1756, 0.8793, 0.176, 0.8798, 0.06165, 0.8851, 0.06088, 0.8803, 0.01042, 0.8798, 0.06165, 0.8738, 0.06233, 0.8742, 0.0149, 0.7954, 0.0151, 0.795, 0.06253, 0.7887, 0.06188, 0.7891, 0.01065, 0.7831, 0.06114, 0.7887, 0.06188, 0.7881, 0.1762, 0.7826, 0.1759, 0.7778, 0.1755, 0.7826, 0.1759, 0.7826, 0.2835, 0.7778, 0.2836, 0.374, 0.2931, 0.3779, 0.295, 0.3402, 0.389, 0.3361, 0.3876, 0.3361, 0.3876, 0.3134, 0.4819, 0.3088, 0.4811, 0.3317, 0.3861, 0.3088, 0.4811, 0.3012, 0.5759, 0.2962, 0.5759, 0.3039, 0.4803, 0.2962, 0.5759, 0.3039, 0.6716, 0.2987, 0.6723, 0.2909, 0.5759, 0.2987, 0.6723, 0.3219, 0.7688, 0.3168, 0.7703, 0.2934, 0.6731, 0.3168, 0.7703, 0.3557, 0.8675, 0.351, 0.8696, 0.3118, 0.7718, 0.351, 0.8696, 0.4058, 0.9672, 0.4015, 0.9697, 0.3464, 0.8716, 0.3464, 0.8716, 0.4015, 0.9697, 0.3974, 0.9721, 0.3421, 0.8736, 0.4015, 0.9697, 0.4721, 1.067, 0.4682, 1.07, 0.3974, 0.9721, 0.6583, 0.729, 0.6508, 0.6167, 0.6561, 0.616, 0.6633, 0.7234, 0.27, 0.01286, 0.201, 0.09113, 0.1977, 0.08847, 0.2703, 0.006157, 0.1304, 0.1889, 0.201, 0.09113, 0.2046, 0.094, 0.1343, 0.1914, 0.07954, 0.2889, 0.1343, 0.1914, 0.1385, 0.194, 0.08403, 0.291, 0.04508, 0.3881, 0.08403, 0.291, 0.0888, 0.2932, 0.05011, 0.3897, 0.02689, 0.4861, 0.05011, 0.3897, 0.05522, 0.3912, 0.03218, 0.4869, 0.02451, 0.5826, 0.03218, 0.4869, 0.03733, 0.4877, 0.02972, 0.5826, 0.03733, 0.6774, 0.02972, 0.5826, 0.03474, 0.5826, 0.0423, 0.6767, 0.065, 0.771, 0.0423, 0.6767, 0.04702, 0.6761, 0.06958, 0.7697, 0.8896, 0.3844, 0.8851, 0.3838, 0.8846, 0.2832, 0.8891, 0.2833, 0.8846, 0.2832, 0.8793, 0.2831, 0.8793, 0.176, 0.8846, 0.1756, 0.8793, 0.176, 0.8733, 0.1763, 0.8738, 0.06233, 0.8798, 0.06165, 0.8742, 0.0149, 0.8738, 0.06233, 0.867, 0.06292, 0.8674, 0.01871, 0.8023, 0.01887, 0.8019, 0.06308, 0.795, 0.06253, 0.7954, 0.0151, 0.7887, 0.06188, 0.795, 0.06253, 0.7945, 0.1765, 0.7881, 0.1762, 0.3402, 0.389, 0.3176, 0.4826, 0.3134, 0.4819, 0.3361, 0.3876, 0.3134, 0.4819, 0.3058, 0.576, 0.3012, 0.5759, 0.3088, 0.4811, 0.3012, 0.5759, 0.3088, 0.6708, 0.3039, 0.6716, 0.2962, 0.5759, 0.3039, 0.6716, 0.3269, 0.7673, 0.3219, 0.7688, 0.2987, 0.6723, 0.3219, 0.7688, 0.3606, 0.8653, 0.3557, 0.8675, 0.3168, 0.7703, 0.3557, 0.8675, 0.4102, 0.9645, 0.4058, 0.9672, 0.351, 0.8696, 0.4058, 0.9672, 0.4761, 1.065, 0.4721, 1.067, 0.4015, 0.9697, 0.5408, 1.153, 0.4682, 1.07, 0.4721, 1.067, 0.5411, 1.146, 0.2698, 0.02004, 0.2046, 0.094, 0.201, 0.09113, 0.27, 0.01286, 0.1343, 0.1914, 0.2046, 0.094, 0.2085, 0.09703, 0.1385, 0.194, 0.08403, 0.291, 0.1385, 0.194, 0.143, 0.1967, 0.0888, 0.2932, 0.05011, 0.3897, 0.0888, 0.2932, 0.09365, 0.2954, 0.05522, 0.3912, 0.03218, 0.4869, 0.05522, 0.3912, 0.0602, 0.3927, 0.03733, 0.4877, 0.02972, 0.5826, 0.03733, 0.4877, 0.0423, 0.4885, 0.03474, 0.5826, 0.0423, 0.6767, 0.03474, 0.5826, 0.03952, 0.5827, 0.04702, 0.6761, 0.04702, 0.6761, 0.05145, 0.6756, 0.07387, 0.7686, 0.06958, 0.7697, 0.8851, 0.3838, 0.8798, 0.3832, 0.8793, 0.2831, 0.8846, 0.2832, 0.8793, 0.2831, 0.8733, 0.2831, 0.8733, 0.1763, 0.8793, 0.176, 0.8738, 0.06233, 0.8733, 0.1763, 0.8665, 0.1766, 0.867, 0.06292, 0.8674, 0.01871, 0.867, 0.06292, 0.8596, 0.06339, 0.86, 0.02178, 0.8098, 0.02191, 0.8095, 0.06352, 0.8019, 0.06308, 0.8023, 0.01887, 0.795, 0.06253, 0.8019, 0.06308, 0.8014, 0.1768, 0.7945, 0.1765, 0.7826, 0.1759, 0.7881, 0.1762, 0.7881, 0.2834, 0.7826, 0.2835, 0.7778, 0.2836, 0.7826, 0.2835, 0.7831, 0.384, 0.7783, 0.3847, 0.7783, 0.3847, 0.7831, 0.384, 0.7841, 0.4777, 0.7793, 0.4789, 0.3176, 0.4826, 0.3101, 0.576, 0.3058, 0.576, 0.3134, 0.4819, 0.3058, 0.576, 0.3134, 0.6701, 0.3088, 0.6708, 0.3012, 0.5759, 0.3088, 0.6708, 0.3317, 0.7658, 0.3269, 0.7673, 0.3039, 0.6716, 0.3269, 0.7673, 0.3654, 0.8631, 0.3606, 0.8653, 0.3219, 0.7688, 0.3606, 0.8653, 0.4148, 0.9617, 0.4102, 0.9645, 0.3557, 0.8675, 0.4102, 0.9645, 0.4802, 1.061, 0.4761, 1.065, 0.4058, 0.9672, 0.5411, 1.146, 0.4721, 1.067, 0.4761, 1.065, 0.5413, 1.138, 0.2697, 0.02763, 0.2085, 0.09703, 0.2046, 0.094, 0.2698, 0.02004, 0.1385, 0.194, 0.2085, 0.09703, 0.2126, 0.1002, 0.143, 0.1967, 0.0888, 0.2932, 0.143, 0.1967, 0.1475, 0.1995, 0.09365, 0.2954, 0.05522, 0.3912, 0.09365, 0.2954, 0.09839, 0.2975, 0.0602, 0.3927, 0.03733, 0.4877, 0.0602, 0.3927, 0.065, 0.3942, 0.0423, 0.4885, 0.03474, 0.5826, 0.0423, 0.4885, 0.04702, 0.4892, 0.03952, 0.5827, 0.923, 0.6412, 0.9099, 0.5638, 0.9153, 0.5617, 0.9283, 0.6386, 0.8861, 0.4774, 0.8808, 0.4763, 0.8798, 0.3832, 0.8851, 0.3838, 0.8798, 0.3832, 0.8738, 0.3827, 0.8733, 0.2831, 0.8793, 0.2831, 0.8733, 0.2831, 0.8665, 0.2831, 0.8665, 0.1766, 0.8733, 0.1763, 0.867, 0.06292, 0.8665, 0.1766, 0.8591, 0.1769, 0.8596, 0.06339, 0.86, 0.02178, 0.8596, 0.06339, 0.8518, 0.06375, 0.8521, 0.02406, 0.8178, 0.02415, 0.8175, 0.06384, 0.8095, 0.06352, 0.8098, 0.02191, 0.8095, 0.06352, 0.809, 0.177, 0.8014, 0.1768, 0.8019, 0.06308, 0.7881, 0.1762, 0.7945, 0.1765, 0.7945, 0.2833, 0.7881, 0.2834, 0.7841, 0.4777, 0.7856, 0.5646, 0.7808, 0.5664, 0.7793, 0.4789, 0.3101, 0.576, 0.3176, 0.6695, 0.3134, 0.6701, 0.3058, 0.576, 0.3134, 0.6701, 0.3361, 0.7644, 0.3317, 0.7658, 0.3088, 0.6708, 0.3317, 0.7658, 0.3699, 0.861, 0.3654, 0.8631, 0.3269, 0.7673, 0.3654, 0.8631, 0.4192, 0.959, 0.4148, 0.9617, 0.3606, 0.8653, 0.4148, 0.9617, 0.4844, 1.058, 0.4802, 1.061, 0.4102, 0.9645, 0.5413, 1.138, 0.4761, 1.065, 0.4802, 1.061, 0.5414, 1.131, 0.2697, 0.03556, 0.2126, 0.1002, 0.2085, 0.09703, 0.2697, 0.02763, 0.143, 0.1967, 0.2126, 0.1002, 0.2169, 0.1034, 0.1475, 0.1995, 0.09365, 0.2954, 0.1475, 0.1995, 0.152, 0.2021, 0.09839, 0.2975, 0.0602, 0.3927, 0.09839, 0.2975, 0.103, 0.2996, 0.065, 0.3942, 0.0423, 0.4885, 0.065, 0.3942, 0.06958, 0.3955, 0.04702, 0.4892, 0.9099, 0.5638, 0.9, 0.479, 0.9054, 0.4775, 0.9153, 0.5617, 0.9283, 0.6386, 0.9153, 0.5617, 0.9214, 0.5599, 0.9343, 0.6362, 0.8808, 0.4763, 0.8747, 0.4754, 0.8738, 0.3827, 0.8798, 0.3832, 0.8738, 0.3827, 0.867, 0.3823, 0.8665, 0.2831, 0.8733, 0.2831, 0.8665, 0.2831, 0.8591, 0.283, 0.8591, 0.1769, 0.8665, 0.1766, 0.8596, 0.06339, 0.8591, 0.1769, 0.8513, 0.1771, 0.8518, 0.06375, 0.8521, 0.02406, 0.8518, 0.06375, 0.8434, 0.06398, 0.8437, 0.02549, 0.8262, 0.02553, 0.8259, 0.06402, 0.8175, 0.06384, 0.8178, 0.02415, 0.8175, 0.06384, 0.817, 0.1771, 0.809, 0.177, 0.8095, 0.06352, 0.8014, 0.1768, 0.809, 0.177, 0.809, 0.2832, 0.8014, 0.2832, 0.7945, 0.1765, 0.8014, 0.1768, 0.8014, 0.2832, 0.7945, 0.2833, 0.7826, 0.2835, 0.7881, 0.2834, 0.7887, 0.3834, 0.7831, 0.384, 0.7831, 0.384, 0.7887, 0.3834, 0.7897, 0.4766, 0.7841, 0.4777, 0.7897, 0.4766, 0.7911, 0.563, 0.7856, 0.5646, 0.7841, 0.4777, 0.7856, 0.5646, 0.7876, 0.6451, 0.7828, 0.6474, 0.7808, 0.5664, 0.3176, 0.6695, 0.3402, 0.7632, 0.3361, 0.7644, 0.3134, 0.6701, 0.3361, 0.7644, 0.374, 0.859, 0.3699, 0.861, 0.3317, 0.7658, 0.3699, 0.861, 0.4234, 0.9564, 0.4192, 0.959, 0.3654, 0.8631, 0.4192, 0.959, 0.4886, 1.055, 0.4844, 1.058, 0.4148, 0.9617, 0.5414, 1.131, 0.4802, 1.061, 0.4844, 1.058, 0.5414, 1.123, 0.2697, 0.04351, 0.2169, 0.1034, 0.2126, 0.1002, 0.2697, 0.03556, 0.1475, 0.1995, 0.2169, 0.1034, 0.221, 0.1065, 0.152, 0.2021, 0.09839, 0.2975, 0.152, 0.2021, 0.1562, 0.2047, 0.103, 0.2996, 0.103, 0.2996, 0.1073, 0.3015, 0.06958, 0.3955, 0.065, 0.3942, 0.8933, 0.3865, 0.8988, 0.3855, 0.9054, 0.4775, 0.9, 0.479, 0.9153, 0.5617, 0.9054, 0.4775, 0.9116, 0.4761, 0.9214, 0.5599, 0.9343, 0.6362, 0.9214, 0.5599, 0.9281, 0.5582, 0.941, 0.6342, 0.8747, 0.4754, 0.868, 0.4746, 0.867, 0.3823, 0.8738, 0.3827, 0.867, 0.3823, 0.8596, 0.382, 0.8591, 0.283, 0.8665, 0.2831, 0.8591, 0.1769, 0.8591, 0.283, 0.8513, 0.283, 0.8513, 0.1771, 0.8518, 0.06375, 0.8513, 0.1771, 0.8429, 0.1772, 0.8434, 0.06398, 0.8437, 0.02549, 0.8434, 0.06398, 0.8347, 0.06407, 0.835, 0.02599, 0.835, 0.02599, 0.8347, 0.06407, 0.8259, 0.06402, 0.8262, 0.02553, 0.8259, 0.06402, 0.8254, 0.1772, 0.817, 0.1771, 0.8175, 0.06384, 0.817, 0.1771, 0.817, 0.2831, 0.809, 0.2832, 0.809, 0.177, 0.7881, 0.2834, 0.7945, 0.2833, 0.795, 0.3829, 0.7887, 0.3834, 0.796, 0.4756, 0.7975, 0.5615, 0.7911, 0.563, 0.7897, 0.4766, 0.7911, 0.563, 0.7931, 0.643, 0.7876, 0.6451, 0.7856, 0.5646, 0.3176, 0.6695, 0.3214, 0.669, 0.3438, 0.762, 0.3402, 0.7632, 0.3361, 0.7644, 0.3402, 0.7632, 0.3779, 0.8572, 0.374, 0.859, 0.374, 0.859, 0.4273, 0.9539, 0.4234, 0.9564, 0.3699, 0.861, 0.4234, 0.9564, 0.4925, 1.052, 0.4886, 1.055, 0.4192, 0.959, 0.5414, 1.123, 0.4844, 1.058, 0.4886, 1.055, 0.5414, 1.115, 0.2698, 0.05115, 0.221, 0.1065, 0.2169, 0.1034, 0.2697, 0.04351, 0.152, 0.2021, 0.221, 0.1065, 0.225, 0.1094, 0.1562, 0.2047, 0.1562, 0.2047, 0.1603, 0.2071, 0.1073, 0.3015, 0.103, 0.2996, 0.8898, 0.2861, 0.8953, 0.2857, 0.8988, 0.3855, 0.8933, 0.3865, 0.8988, 0.3855, 0.905, 0.3847, 0.9116, 0.4761, 0.9054, 0.4775, 0.9214, 0.5599, 0.9116, 0.4761, 0.9184, 0.4749, 0.9281, 0.5582, 0.8747, 0.4754, 0.8762, 0.5613, 0.8695, 0.5601, 0.868, 0.4746, 0.867, 0.3823, 0.868, 0.4746, 0.8606, 0.4739, 0.8596, 0.382, 0.8591, 0.283, 0.8596, 0.382, 0.8518, 0.3818, 0.8513, 0.283, 0.8513, 0.1771, 0.8513, 0.283, 0.8429, 0.283, 0.8429, 0.1772, 0.8434, 0.06398, 0.8429, 0.1772, 0.8342, 0.1772, 0.8347, 0.06407, 0.8347, 0.06407, 0.8342, 0.1772, 0.8254, 0.1772, 0.8259, 0.06402, 0.8254, 0.1772, 0.8254, 0.2831, 0.817, 0.2831, 0.817, 0.1771, 0.817, 0.2831, 0.8175, 0.3818, 0.8095, 0.3821, 0.809, 0.2832, 0.8014, 0.2832, 0.809, 0.2832, 0.8095, 0.3821, 0.8019, 0.3825, 0.7945, 0.2833, 0.8014, 0.2832, 0.8019, 0.3825, 0.795, 0.3829, 0.7887, 0.3834, 0.795, 0.3829, 0.796, 0.4756, 0.7897, 0.4766, 0.8029, 0.4747, 0.8044, 0.5603, 0.7975, 0.5615, 0.796, 0.4756, 0.7975, 0.5615, 0.7994, 0.6411, 0.7931, 0.643, 0.7911, 0.563, 0.7876, 0.6451, 0.7931, 0.643, 0.7956, 0.7167, 0.7901, 0.7193, 0.374, 0.859, 0.3779, 0.8572, 0.4309, 0.9517, 0.4273, 0.9539, 0.4273, 0.9539, 0.4961, 1.049, 0.4925, 1.052, 0.4234, 0.9564, 0.5414, 1.115, 0.4886, 1.055, 0.4925, 1.052, 0.5413, 1.107, 0.27, 0.05841, 0.225, 0.1094, 0.221, 0.1065, 0.2698, 0.05115, 0.1562, 0.2047, 0.225, 0.1094, 0.2288, 0.1122, 0.1603, 0.2071, 0.8896, 0.1778, 0.8951, 0.1779, 0.8953, 0.2857, 0.8898, 0.2861, 0.8953, 0.2857, 0.9016, 0.2854, 0.905, 0.3847, 0.8988, 0.3855, 0.905, 0.3847, 0.9118, 0.384, 0.9184, 0.4749, 0.9116, 0.4761, 0.9281, 0.5582, 0.9184, 0.4749, 0.9257, 0.4739, 0.9353, 0.5568, 0.868, 0.4746, 0.8695, 0.5601, 0.8621, 0.5591, 0.8606, 0.4739, 0.8596, 0.382, 0.8606, 0.4739, 0.8527, 0.4734, 0.8518, 0.3818, 0.8513, 0.283, 0.8518, 0.3818, 0.8434, 0.3816, 0.8429, 0.283, 0.8429, 0.1772, 0.8429, 0.283, 0.8342, 0.283, 0.8342, 0.1772, 0.8342, 0.1772, 0.8342, 0.283, 0.8254, 0.2831, 0.8254, 0.1772, 0.8254, 0.2831, 0.8259, 0.3817, 0.8175, 0.3818, 0.817, 0.2831, 0.8175, 0.3818, 0.8185, 0.4735, 0.8104, 0.474, 0.8095, 0.3821, 0.795, 0.3829, 0.8019, 0.3825, 0.8029, 0.4747, 0.796, 0.4756, 0.8104, 0.474, 0.8119, 0.5593, 0.8044, 0.5603, 0.8029, 0.4747, 0.8044, 0.5603, 0.8064, 0.6395, 0.7994, 0.6411, 0.7975, 0.5615, 1.0, 0.4761, 0.9948, 0.4749, 0.9882, 0.3839, 0.9934, 0.3847, 0.3402, 0.7632, 0.3438, 0.762, 0.3813, 0.8556, 0.3779, 0.8572, 0.4309, 0.9517, 0.4994, 1.046, 0.4961, 1.049, 0.4273, 0.9539, 0.5413, 1.107, 0.4925, 1.052, 0.4961, 1.049, 0.5411, 1.1, 0.2703, 0.06522, 0.2288, 0.1122, 0.225, 0.1094, 0.27, 0.05841, 0.8896, 0.1778, 0.8926, 0.06141, 0.8981, 0.06195, 0.8951, 0.1779, 0.8951, 0.1779, 0.9013, 0.178, 0.9016, 0.2854, 0.8953, 0.2857, 0.9016, 0.2854, 0.9084, 0.2851, 0.9118, 0.384, 0.905, 0.3847, 0.9118, 0.384, 0.9191, 0.3833, 0.9257, 0.4739, 0.9184, 0.4749, 0.9353, 0.5568, 0.9257, 0.4739, 0.9334, 0.4731, 0.943, 0.5557, 0.8606, 0.4739, 0.8621, 0.5591, 0.8542, 0.5584, 0.8527, 0.4734, 0.8518, 0.3818, 0.8527, 0.4734, 0.8444, 0.4732, 0.8434, 0.3816, 0.8429, 0.283, 0.8434, 0.3816, 0.8347, 0.3816, 0.8342, 0.283, 0.8342, 0.283, 0.8347, 0.3816, 0.8259, 0.3817, 0.8254, 0.2831, 0.8259, 0.3817, 0.8269, 0.4732, 0.8185, 0.4735, 0.8175, 0.3818, 0.8185, 0.4735, 0.8199, 0.5585, 0.8119, 0.5593, 0.8104, 0.474, 0.8095, 0.3821, 0.8104, 0.474, 0.8029, 0.4747, 0.8019, 0.3825, 0.8119, 0.5593, 0.8139, 0.6382, 0.8064, 0.6395, 0.8044, 0.5603, 0.9948, 0.4749, 0.9888, 0.4739, 0.9822, 0.3833, 0.9882, 0.3839, 0.9978, 0.3855, 0.9934, 0.3847, 0.99, 0.2853, 0.9943, 0.2857, 0.3779, 0.8572, 0.3813, 0.8556, 0.4341, 0.9496, 0.4309, 0.9517, 0.4341, 0.9496, 0.5023, 1.044, 0.4994, 1.046, 0.4309, 0.9517, 0.5411, 1.1, 0.4961, 1.049, 0.4994, 1.046, 0.5408, 1.093, 0.901, 0.005399, 0.8981, 0.06195, 0.8926, 0.06141, 0.8958, 0.0, 0.8981, 0.06195, 0.9043, 0.06243, 0.9013, 0.178, 0.8951, 0.1779, 0.9013, 0.178, 0.9081, 0.1781, 0.9084, 0.2851, 0.9016, 0.2854, 0.9084, 0.2851, 0.9157, 0.2848, 0.9191, 0.3833, 0.9118, 0.384, 0.9257, 0.4739, 0.9191, 0.3833, 0.9269, 0.3828, 0.9334, 0.4731, 0.943, 0.5557, 0.9334, 0.4731, 0.9415, 0.4725, 0.9511, 0.5548, 0.8527, 0.4734, 0.8542, 0.5584, 0.8459, 0.558, 0.8444, 0.4732, 0.8434, 0.3816, 0.8444, 0.4732, 0.8356, 0.4731, 0.8347, 0.3816, 0.8347, 0.3816, 0.8356, 0.4731, 0.8269, 0.4732, 0.8259, 0.3817, 0.8269, 0.4732, 0.8284, 0.5581, 0.8199, 0.5585, 0.8185, 0.4735, 0.8199, 0.5585, 0.8219, 0.6372, 0.8139, 0.6382, 0.8119, 0.5593, 0.9821, 0.473, 0.9755, 0.3828, 0.9822, 0.3833, 0.9888, 0.4739, 0.9934, 0.3847, 0.9882, 0.3839, 0.9848, 0.285, 0.99, 0.2853, 0.9941, 0.1778, 0.9897, 0.1779, 0.9928, 0.0624, 0.9971, 0.06191, 0.5408, 1.093, 0.4994, 1.046, 0.5023, 1.044, 0.5405, 1.087, 0.907, 0.01027, 0.9043, 0.06243, 0.8981, 0.06195, 0.901, 0.005399, 0.9043, 0.06243, 0.9112, 0.06286, 0.9081, 0.1781, 0.9013, 0.178, 0.9081, 0.1781, 0.9155, 0.1781, 0.9157, 0.2848, 0.9084, 0.2851, 0.9157, 0.2848, 0.9235, 0.2846, 0.9269, 0.3828, 0.9191, 0.3833, 0.9334, 0.4731, 0.9269, 0.3828, 0.935, 0.3824, 0.9415, 0.4725, 0.9511, 0.5548, 0.9415, 0.4725, 0.9499, 0.4721, 0.9595, 0.5543, 0.8444, 0.4732, 0.8459, 0.558, 0.8371, 0.5579, 0.8356, 0.4731, 0.8356, 0.4731, 0.8371, 0.5579, 0.8284, 0.5581, 0.8269, 0.4732, 0.8284, 0.5581, 0.8303, 0.6366, 0.8219, 0.6372, 0.8199, 0.5585, 0.9747, 0.4724, 0.9682, 0.3824, 0.9755, 0.3828, 0.9821, 0.473, 0.9822, 0.3833, 0.9755, 0.3828, 0.9722, 0.2846, 0.9788, 0.2848, 0.9882, 0.3839, 0.9822, 0.3833, 0.9788, 0.2848, 0.9848, 0.285, 0.9943, 0.2857, 0.99, 0.2853, 0.9897, 0.1779, 0.9941, 0.1778, 1.0, 0.005365, 0.9971, 0.06191, 0.9928, 0.0624, 0.9954, 0.01024, 0.9136, 0.01456, 0.9112, 0.06286, 0.9043, 0.06243, 0.907, 0.01027, 0.9081, 0.1781, 0.9112, 0.06286, 0.9185, 0.06322, 0.9155, 0.1781, 0.9155, 0.1781, 0.9233, 0.1782, 0.9235, 0.2846, 0.9157, 0.2848, 0.9269, 0.3828, 0.9235, 0.2846, 0.9316, 0.2844, 0.935, 0.3824, 0.9415, 0.4725, 0.935, 0.3824, 0.9434, 0.3822, 0.9499, 0.4721, 0.9595, 0.5543, 0.9499, 0.4721, 0.9584, 0.4719, 0.968, 0.5541, 0.968, 0.5541, 0.9584, 0.4719, 0.9668, 0.4721, 0.9764, 0.5543, 0.9668, 0.4721, 0.9603, 0.3822, 0.9682, 0.3824, 0.9747, 0.4724, 0.9682, 0.3824, 0.9648, 0.2844, 0.9722, 0.2846, 0.9755, 0.3828, 0.99, 0.2853, 0.9848, 0.285, 0.9845, 0.178, 0.9897, 0.1779, 0.9897, 0.1779, 0.9845, 0.178, 0.9876, 0.06283, 0.9928, 0.0624, 0.9954, 0.01024, 0.9928, 0.0624, 0.9876, 0.06283, 0.99, 0.01454, 0.9208, 0.01821, 0.9185, 0.06322, 0.9112, 0.06286, 0.9136, 0.01456, 0.9155, 0.1781, 0.9185, 0.06322, 0.9263, 0.06351, 0.9233, 0.1782, 0.9235, 0.2846, 0.9233, 0.1782, 0.9314, 0.1782, 0.9316, 0.2844, 0.935, 0.3824, 0.9316, 0.2844, 0.94, 0.2843, 0.9434, 0.3822, 0.9499, 0.4721, 0.9434, 0.3822, 0.952, 0.3821, 0.9584, 0.4719, 0.9584, 0.4719, 0.952, 0.3821, 0.9603, 0.3822, 0.9668, 0.4721, 0.9603, 0.3822, 0.957, 0.2843, 0.9648, 0.2844, 0.9682, 0.3824, 0.9648, 0.2844, 0.9646, 0.1782, 0.9719, 0.1782, 0.9722, 0.2846, 0.9788, 0.2848, 0.9722, 0.2846, 0.9719, 0.1782, 0.9786, 0.1781, 0.9848, 0.285, 0.9788, 0.2848, 0.9786, 0.1781, 0.9845, 0.178, 0.99, 0.01454, 0.9876, 0.06283, 0.9816, 0.0632, 0.9839, 0.01819, 0.9284, 0.02115, 0.9263, 0.06351, 0.9185, 0.06322, 0.9208, 0.01821, 0.9233, 0.1782, 0.9263, 0.06351, 0.9344, 0.06373, 0.9314, 0.1782, 0.9316, 0.2844, 0.9314, 0.1782, 0.9398, 0.1783, 0.94, 0.2843, 0.9434, 0.3822, 0.94, 0.2843, 0.9486, 0.2843, 0.952, 0.3821, 0.952, 0.3821, 0.9486, 0.2843, 0.957, 0.2843, 0.9603, 0.3822, 0.957, 0.2843, 0.9567, 0.1783, 0.9646, 0.1782, 0.9648, 0.2844, 0.9646, 0.1782, 0.9676, 0.06372, 0.9749, 0.0635, 0.9719, 0.1782, 0.9786, 0.1781, 0.9816, 0.0632, 0.9876, 0.06283, 0.9845, 0.178, 0.9839, 0.01819, 0.9816, 0.0632, 0.9749, 0.0635, 0.9771, 0.02113, 0.9364, 0.02332, 0.9344, 0.06373, 0.9263, 0.06351, 0.9284, 0.02115, 0.9314, 0.1782, 0.9344, 0.06373, 0.9428, 0.06386, 0.9398, 0.1783, 0.94, 0.2843, 0.9398, 0.1783, 0.9484, 0.1783, 0.9486, 0.2843, 0.9486, 0.2843, 0.9484, 0.1783, 0.9567, 0.1783, 0.957, 0.2843, 0.9567, 0.1783, 0.9597, 0.06385, 0.9676, 0.06372, 0.9646, 0.1782, 0.9771, 0.02113, 0.9749, 0.0635, 0.9676, 0.06372, 0.9697, 0.02331, 0.9719, 0.1782, 0.9749, 0.0635, 0.9816, 0.0632, 0.9786, 0.1781, 0.9448, 0.02467, 0.9428, 0.06386, 0.9344, 0.06373, 0.9364, 0.02332, 0.9398, 0.1783, 0.9428, 0.06386, 0.9513, 0.0639, 0.9484, 0.1783, 0.9484, 0.1783, 0.9513, 0.0639, 0.9597, 0.06385, 0.9567, 0.1783, 0.9697, 0.02331, 0.9676, 0.06372, 0.9597, 0.06385, 0.9617, 0.02467, 0.9533, 0.02513, 0.9513, 0.0639, 0.9428, 0.06386, 0.9448, 0.02467, 0.9617, 0.02467, 0.9597, 0.06385, 0.9513, 0.0639, 0.9533, 0.02513, 0.9771, 0.02113, 0.9697, 0.02331, 0.9697, 0.02331, 0.9771, 0.02113, 0.5965, 0.7498, 0.5981, 0.7498, 0.5981, 0.7498, 0.5965, 0.7498, 0.2703, 0.06522, 0.27, 0.05841, 0.27, 0.05841, 0.2703, 0.06522, 0.5688, 0.7407, 0.5752, 0.7442, 0.5752, 0.7442, 0.5688, 0.7407, 0.5413, 1.138, 0.5414, 1.131, 0.5414, 1.131, 0.5413, 1.138, 0.9448, 0.02467, 0.9364, 0.02332, 0.9364, 0.02332, 0.9448, 0.02467, 0.5899, 0.7489, 0.5965, 0.7498, 0.5965, 0.7498, 0.5899, 0.7489, 0.5411, 1.1, 0.5408, 1.093, 0.5408, 1.093, 0.5411, 1.1, 0.2697, 0.03556, 0.2697, 0.02763, 0.2697, 0.02763, 0.2697, 0.03556, 0.9697, 0.02331, 0.9617, 0.02467, 0.9617, 0.02467, 0.9697, 0.02331, 0.6583, 0.729, 0.6633, 0.7234, 0.6633, 0.7234, 0.6583, 0.729, 0.901, 0.005399, 0.8958, 0.0, 0.8958, 0.0, 0.901, 0.005399, 0.9533, 0.02513, 0.9448, 0.02467, 0.9448, 0.02467, 0.9533, 0.02513, 0.27, 0.01286, 0.2703, 0.006157, 0.2703, 0.006157, 0.27, 0.01286, 0.5408, 1.093, 0.5405, 1.087, 0.5405, 1.087, 0.5408, 1.093, 0.6391, 0.7423, 0.6462, 0.7385, 0.6462, 0.7385, 0.6391, 0.7423, 0.9617, 0.02467, 0.9533, 0.02513, 0.9533, 0.02513, 0.9617, 0.02467, 0.6152, 0.7493, 0.6169, 0.7492, 0.6169, 0.7492, 0.6152, 0.7493, 0.907, 0.01027, 0.901, 0.005399, 0.901, 0.005399, 0.907, 0.01027, 0.563, 0.7366, 0.5688, 0.7407, 0.5688, 0.7407, 0.563, 0.7366, 0.5414, 1.131, 0.5414, 1.123, 0.5414, 1.123, 0.5414, 1.131, 0.6169, 0.7492, 0.6236, 0.7479, 0.6236, 0.7479, 0.6169, 0.7492, 1.0, 0.005365, 0.9954, 0.01024, 0.9954, 0.01024, 1.0, 0.005365, 0.2697, 0.04351, 0.2697, 0.03556, 0.2697, 0.03556, 0.2697, 0.04351, 0.5823, 0.7469, 0.5899, 0.7489, 0.5899, 0.7489, 0.5823, 0.7469, 0.5408, 1.153, 0.5411, 1.146, 0.5411, 1.146, 0.5408, 1.153, 0.9136, 0.01456, 0.907, 0.01027, 0.907, 0.01027, 0.9136, 0.01456, 0.2698, 0.02004, 0.27, 0.01286, 0.27, 0.01286, 0.2698, 0.02004, 0.9954, 0.01024, 0.99, 0.01454, 0.99, 0.01454, 0.9954, 0.01024, 0.6462, 0.7385, 0.6526, 0.734, 0.6526, 0.734, 0.6462, 0.7385, 0.9208, 0.01821, 0.9136, 0.01456, 0.9136, 0.01456, 0.9208, 0.01821, 0.558, 0.7319, 0.563, 0.7366, 0.563, 0.7366, 0.558, 0.7319, 0.5414, 1.123, 0.5414, 1.115, 0.5414, 1.115, 0.5414, 1.123, 0.6236, 0.7479, 0.6316, 0.7455, 0.6316, 0.7455, 0.6236, 0.7479, 0.99, 0.01454, 0.9839, 0.01819, 0.9839, 0.01819, 0.99, 0.01454, 0.5981, 0.7498, 0.6066, 0.7496, 0.6066, 0.7496, 0.5981, 0.7498, 0.2698, 0.05115, 0.2697, 0.04351, 0.2697, 0.04351, 0.2698, 0.05115, 0.5752, 0.7442, 0.5823, 0.7469, 0.5823, 0.7469, 0.5752, 0.7442, 0.5411, 1.146, 0.5413, 1.138, 0.5413, 1.138, 0.5411, 1.146, 0.9284, 0.02115, 0.9208, 0.01821, 0.9208, 0.01821, 0.9284, 0.02115, 0.5414, 1.115, 0.5413, 1.107, 0.5413, 1.107, 0.5414, 1.115, 0.2697, 0.02763, 0.2698, 0.02004, 0.2698, 0.02004, 0.2697, 0.02763, 0.9839, 0.01819, 0.9771, 0.02113, 0.9771, 0.02113, 0.9839, 0.01819, 0.6526, 0.734, 0.6583, 0.729, 0.6583, 0.729, 0.6526, 0.734, 0.27, 0.05841, 0.2698, 0.05115, 0.2698, 0.05115, 0.27, 0.05841, 0.9364, 0.02332, 0.9284, 0.02115, 0.9284, 0.02115, 0.9364, 0.02332, 0.6066, 0.7496, 0.6152, 0.7493, 0.6152, 0.7493, 0.6066, 0.7496, 0.2703, 0.006157, 0.2706, 0.0, 0.2706, 0.0, 0.2703, 0.006157, 0.5413, 1.107, 0.5411, 1.1, 0.5411, 1.1, 0.5413, 1.107, 0.6316, 0.7455, 0.6391, 0.7423, 0.6391, 0.7423, 0.6316, 0.7455, 0.8803, 0.01042, 0.8742, 0.0149, 0.8742, 0.0149, 0.8803, 0.01042, 0.671, 0.7324, 0.6763, 0.7373, 0.6763, 0.7373, 0.671, 0.7324, 0.7305, 0.7511, 0.7321, 0.751, 0.7321, 0.751, 0.7305, 0.7511, 0.7954, 0.0151, 0.7891, 0.01065, 0.7891, 0.01065, 0.7954, 0.0151, 0.773, 0.7319, 0.7778, 0.7264, 0.7778, 0.7264, 0.773, 0.7319, 0.27, 1.106, 0.2703, 1.1, 0.2703, 1.1, 0.27, 1.106, 0.7321, 0.751, 0.7389, 0.7499, 0.7389, 0.7499, 0.7321, 0.751, 0.2697, 1.129, 0.2697, 1.121, 0.2697, 1.121, 0.2697, 1.129, 0.6664, 0.7271, 0.671, 0.7324, 0.671, 0.7324, 0.6664, 0.7271, 0.5408, 0.05906, 0.5411, 0.05225, 0.5411, 0.05225, 0.5408, 0.05906, 0.8521, 0.02406, 0.8437, 0.02549, 0.8437, 0.02549, 0.8521, 0.02406, 0.7113, 0.7512, 0.713, 0.7512, 0.713, 0.7512, 0.7113, 0.7512, 0.5414, 0.03735, 0.5414, 0.0294, 0.5414, 0.0294, 0.5414, 0.03735, 0.2703, 1.159, 0.27, 1.152, 0.27, 1.152, 0.2703, 1.159, 0.8262, 0.02553, 0.8178, 0.02415, 0.8178, 0.02415, 0.8262, 0.02553, 0.7046, 0.7501, 0.7113, 0.7512, 0.7113, 0.7512, 0.7046, 0.7501, 0.8742, 0.0149, 0.8674, 0.01871, 0.8674, 0.01871, 0.8742, 0.0149, 0.5411, 0.006703, 0.5408, 0.0, 0.5408, 0.0, 0.5411, 0.006703, 0.7389, 0.7499, 0.7469, 0.7477, 0.7469, 0.7477, 0.7389, 0.7499, 0.8023, 0.01887, 0.7954, 0.0151, 0.7954, 0.0151, 0.8023, 0.01887, 0.27, 1.152, 0.2698, 1.145, 0.2698, 1.145, 0.27, 1.152, 0.2703, 1.1, 0.2706, 1.094, 0.2706, 1.094, 0.2703, 1.1, 0.6967, 0.748, 0.7046, 0.7501, 0.7046, 0.7501, 0.6967, 0.748, 0.5413, 0.01388, 0.5411, 0.006703, 0.5411, 0.006703, 0.5413, 0.01388, 0.7835, 0.0056, 0.7788, 0.0, 0.7788, 0.0, 0.7835, 0.0056, 0.8437, 0.02549, 0.835, 0.02599, 0.835, 0.02599, 0.8437, 0.02549, 0.7469, 0.7477, 0.7544, 0.7447, 0.7544, 0.7447, 0.7469, 0.7477, 0.2697, 1.121, 0.2698, 1.114, 0.2698, 1.114, 0.2697, 1.121, 0.2698, 1.145, 0.2697, 1.137, 0.2697, 1.137, 0.2698, 1.145, 0.835, 0.02599, 0.8262, 0.02553, 0.8262, 0.02553, 0.835, 0.02599, 0.6893, 0.7451, 0.6967, 0.748, 0.6967, 0.748, 0.6893, 0.7451, 0.5413, 0.04499, 0.5414, 0.03735, 0.5414, 0.03735, 0.5413, 0.04499, 0.8674, 0.01871, 0.86, 0.02178, 0.86, 0.02178, 0.8674, 0.01871, 0.5414, 0.02147, 0.5413, 0.01388, 0.5413, 0.01388, 0.5414, 0.02147, 0.7544, 0.7447, 0.7613, 0.7411, 0.7613, 0.7411, 0.7544, 0.7447, 0.8098, 0.02191, 0.8023, 0.01887, 0.8023, 0.01887, 0.8098, 0.02191, 0.8856, 0.00534, 0.8803, 0.01042, 0.8803, 0.01042, 0.8856, 0.00534, 0.6825, 0.7415, 0.6893, 0.7451, 0.6893, 0.7451, 0.6825, 0.7415, 0.2697, 1.137, 0.2697, 1.129, 0.2697, 1.129, 0.2697, 1.137, 0.7891, 0.01065, 0.7835, 0.0056, 0.7835, 0.0056, 0.7891, 0.01065, 0.7613, 0.7411, 0.7675, 0.7367, 0.7675, 0.7367, 0.7613, 0.7411, 0.2698, 1.114, 0.27, 1.106, 0.27, 1.106, 0.2698, 1.114, 0.5414, 0.0294, 0.5414, 0.02147, 0.5414, 0.02147, 0.5414, 0.0294, 0.6763, 0.7373, 0.6825, 0.7415, 0.6825, 0.7415, 0.6763, 0.7373, 0.5411, 0.05225, 0.5413, 0.04499, 0.5413, 0.04499, 0.5411, 0.05225, 0.86, 0.02178, 0.8521, 0.02406, 0.8521, 0.02406, 0.86, 0.02178, 0.7217, 0.7512, 0.7305, 0.7511, 0.7305, 0.7511, 0.7217, 0.7512, 0.7675, 0.7367, 0.773, 0.7319, 0.773, 0.7319, 0.7675, 0.7367, 0.8178, 0.02415, 0.8098, 0.02191, 0.8098, 0.02191, 0.8178, 0.02415, 0.713, 0.7512, 0.7217, 0.7512, 0.7217, 0.7512, 0.713, 0.7512])
me_mesh.materials.append(mat_black_anodized_metal)
me_mesh.use_remesh_preserve_volume = False
me_mesh.use_remesh_preserve_attributes = False
me_mesh.use_mirror_vertex_groups = False
me_mesh.update()

# ---- objects
ob_117_31_628_96mm = bpy.data.objects.new('117.31.628 96mm', me_mesh)

# ---- transforms, parenting, visibility, modifiers, constraints
ob_117_31_628_96mm.location = (0.0, 0.0, 0.0)
ob_117_31_628_96mm.scale = (0.6299, 0.4218, 0.5706)
ob_117_31_628_96mm.lineart.crease_threshold = 0.0

# ---- collection membership
col_collection_1.objects.link(ob_117_31_628_96mm)

# ---- scene / render settings (as saved in the file)
scene.frame_start = 1; scene.frame_end = 250; scene.frame_set(1)
scene.render.engine = 'CYCLES'
scene.render.resolution_percentage = 50
scene.render.dither_intensity = 0.0
scene.cycles.use_denoising = False
scene.cycles.samples = 10
scene.cycles.sampling_pattern = 'TABULATED_SOBOL'
scene.cycles.light_sampling_threshold = 0.0
scene.cycles.use_adaptive_sampling = False
scene.cycles.use_light_tree = False
scene.cycles.caustics_reflective = False
scene.cycles.caustics_refractive = False
scene.cycles.blur_glossy = 0.0
scene.cycles.max_bounces = 6
scene.cycles.pixel_filter_type = 'GAUSSIAN'
scene.cycles.sample_clamp_direct = 1.0
scene.cycles.sample_clamp_indirect = 1.0
scene.view_settings.view_transform = 'Standard'
bpy.context.view_layer.update()

# ---- added for rendering (the .blend has no active camera and no usable light): camera, sun
cam_auto = bpy.data.cameras.new('AutoCamera')
cam_auto.lens = 50.0
cam_auto.sensor_width = 36.0
cam_auto.clip_end = 1000.0
ob_auto_camera = bpy.data.objects.new('AutoCamera', cam_auto)
scene.collection.objects.link(ob_auto_camera)
ob_auto_camera.location = (0.185045, -0.230928, 0.148036)
ob_auto_camera.rotation_euler = (1.09748, -7.21219e-08, 0.694738)
scene.camera = ob_auto_camera
light_auto_sun = bpy.data.lights.new('AutoSun', 'SUN')
light_auto_sun.energy = 3.0
light_auto_sun.angle = 0.0523599
ob_auto_sun = bpy.data.objects.new('AutoSun', light_auto_sun)
scene.collection.objects.link(ob_auto_sun)
ob_auto_sun.rotation_euler = (0.872665, 0.174533, 0.523599)
bpy.context.view_layer.update()
